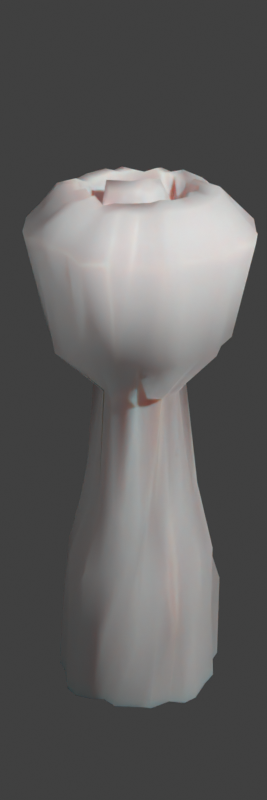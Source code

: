 # Source: 1.blend  (saved by Blender 2.82.3; exported with 4.5.12 LTS)
import bpy
from mathutils import Matrix  # noqa: F401  (used for matrix-valued properties, if any)

bpy.ops.wm.read_factory_settings(use_empty=True)
scene = bpy.context.scene
scene.name = 'Scene'

# ---- collections
col_collection = bpy.data.collections.new('Collection'); scene.collection.children.link(col_collection)

# ---- materials (node trees are filled in below, after node groups)
mat_material_001 = bpy.data.materials.new('Material.001')
mat_material_001.use_transparent_shadow = False

# ---- material node trees
mat_material_001.use_nodes = True; mat_material_001.node_tree.nodes.clear()
_N = mat_material_001.node_tree.nodes; _L = mat_material_001.node_tree.links
n0 = _N.new('ShaderNodeOutputMaterial'); n0.name = 'Material Output'; n0.location = (1250, 0)
n1 = _N.new('ShaderNodeBsdfPrincipled'); n1.name = 'Principled BSDF'; n1.location = (755, 235)
n1.distribution = 'GGX'
n1.subsurface_method = 'BURLEY'
n1.inputs[2].default_value = 1.0
n1.inputs[3].default_value = 1.45
n1.inputs[8].default_value = 1.0
n1.inputs[10].default_value = 0.2
n1.inputs[13].default_value = 0.0
n1.inputs[27].default_value = (0.0, 0.0, 0.0, 1.0)
n1.inputs[28].default_value = 1.0
_L.new(n1.outputs[0], n0.inputs[0])
n0.is_active_output = True

# ---- world
world_world = bpy.data.worlds.new('World'); scene.world = world_world
world_world.use_nodes = True; world_world.node_tree.nodes.clear()
_N = world_world.node_tree.nodes; _L = world_world.node_tree.links
n0 = _N.new('ShaderNodeOutputWorld'); n0.name = 'World Output'; n0.location = (300, 300)
n1 = _N.new('ShaderNodeBackground'); n1.name = 'Background'; n1.location = (10, 300)
n1.inputs[0].default_value = (0.05088, 0.05088, 0.05088, 1.0)
_L.new(n1.outputs[0], n0.inputs[0])
n0.is_active_output = True
world_world.color = (0.05088, 0.05088, 0.05088)
world_world.use_sun_shadow = False
world_world.sun_shadow_jitter_overblur = 0.0

# ---- cameras
cam_camera = bpy.data.cameras.new('Camera')
cam_camera.clip_end = 100.0
cam_camera.ortho_scale = 7.314

# ---- lights
light_light = bpy.data.lights.new('Light', 'POINT')
light_light.transmission_factor = 0.0
light_light.energy = 1000.0
light_light.shadow_soft_size = 0.1
light_light.shadow_maximum_resolution = 0.006
light_light.use_absolute_resolution = True
light_area = bpy.data.lights.new('Area', 'AREA')
light_area.transmission_factor = 0.0
light_area.energy = 7.854
light_area.shadow_soft_size = 0.932
light_area.shadow_maximum_resolution = 0.006
light_area.use_absolute_resolution = True
light_area.size = 0.932
light_area.size_y = 1.0

# ---- meshes
me_cube_001 = bpy.data.meshes.new('Cube.001')
me_cube_001.from_pydata([(-0.1114, 0.4459, 0.4718), (-0.09409, -0.1143, 0.5164), (-0.1995, -0.09223, 0.4427), (-0.2065, 0.417, 0.4178), (-0.2188, -0.05157, -0.4478), (-0.1184, -0.1139, -0.4963), (-0.09397, 0.405, -0.4405), (-0.2072, 0.4076, -0.4283), (-0.2717, -0.08055, 0.4217), (-0.243, 0.4403, 0.3941), (0.3306, 0.4016, -0.3042), (0.3484, -0.06667, -0.3507), (0.3849, -0.05468, -0.263), (0.3816, 0.3923, -0.2443), (-0.4594, 0.4187, 0.09215), (-0.4909, -0.08508, 0.08954), (-0.4916, -0.05234, 0.009154), (-0.4383, 0.4458, -0.03165), (0.2927, 0.4571, -0.4062), (0.2984, -0.08704, -0.405), (0.002374, -0.1029, 0.532), (0.000338, 0.4309, 0.4684), (-0.3543, -0.08202, 0.3529), (-0.4121, -0.08692, 0.2792), (-0.3551, 0.4255, 0.2354), (-0.2984, 0.4412, 0.3531), (0.1911, -0.0802, -0.4606), (0.2083, 0.4117, -0.4335), (0.1171, -0.07431, 0.4996), (0.1264, 0.4341, 0.4629), (-0.004657, -0.0805, -0.5038), (-7.344e-05, 0.4187, -0.4689), (0.1091, 0.3835, -0.4622), (0.07739, -0.08587, -0.4654), (0.1678, -0.07069, 0.4519), (0.1984, 0.4297, 0.4614), (-0.4402, 0.3833, -0.09832), (-0.4837, -0.07635, -0.1022), (-0.4514, -0.07365, -0.1452), (-0.4051, 0.436, -0.2063), (0.2542, 0.4539, 0.3788), (0.2556, -0.07593, 0.4402), (-0.3783, -0.08547, -0.3859), (-0.3056, -0.1004, -0.4375), (-0.2574, 0.4129, -0.3844), (-0.3255, 0.4279, -0.3483), (0.3694, -0.07431, 0.3348), (0.3526, 0.3887, 0.356), (-0.3899, -0.09104, -0.2516), (-0.3932, 0.4045, -0.2524), (0.4224, 0.4133, 0.2643), (0.3807, -0.1186, 0.2656), (-0.4496, -0.08756, 0.2402), (-0.4163, 0.3803, 0.2005), (0.4572, -0.06489, 0.1854), (0.4342, 0.4152, 0.1318), (0.457, 0.4505, 0.1251), (0.5031, -0.09852, 0.1012), (0.5356, -0.07282, 0.03995), (0.4705, 0.4183, 0.007094), (0.4344, 0.4224, -0.1008), (0.4876, -0.07431, -0.09369), (0.4316, 0.418, -0.1803), (0.4634, -0.07785, -0.191), (0.2901, 0.7863, 0.2471), (0.3743, 0.7595, 0.1379), (-0.333, 0.7747, -0.2339), (-0.2681, 0.7703, -0.3129), (0.4316, 0.7852, 0.1199), (-0.1296, 0.7771, -0.4035), (-0.216, 0.7943, -0.354), (0.4097, 0.7862, 0.01264), (-0.3896, 0.7939, 0.1601), (-0.3909, 0.7841, 0.09821), (0.4159, 0.7839, -0.09584), (-0.3592, 0.7897, -0.0618), (-0.3852, 0.7813, -0.009817), (0.3662, 0.7824, -0.15), (-0.2407, 0.8181, 0.3161), (-0.3127, 0.7783, 0.2839), (0.3475, 0.7722, -0.2708), (-0.1771, 0.7852, 0.3915), (-0.0575, 0.761, -0.4168), (0.2872, 0.7827, -0.2945), (-0.07407, 0.7889, 0.3742), (0.2121, 0.7709, -0.3361), (0.008766, 0.7626, 0.4414), (-0.3386, 0.778, 0.1843), (0.1557, 0.7773, -0.3874), (0.08146, 0.7829, 0.397), (0.0008081, 0.7409, -0.3744), (0.07871, 0.7838, -0.3803), (0.2016, 0.7915, 0.3518), (-0.3961, 0.7737, -0.1729), (0.2296, 0.7805, 0.3329), (0.2656, 0.7626, 0.3022), (0.306, 1.147, -0.04888), (0.3154, 1.159, -0.007636), (-0.332, 1.154, -0.00137), (-0.3104, 1.152, -0.0246), (0.2949, 1.156, -0.1212), (-0.2286, 1.148, 0.2249), (-0.1949, 1.137, 0.2799), (0.2623, 1.159, -0.1788), (-0.09062, 1.144, 0.3032), (-0.07163, 1.161, -0.306), (-0.09307, 1.179, -0.2723), (0.2487, 1.201, -0.2258), (-0.02537, 1.169, 0.2957), (-0.3109, 1.146, 0.03711), (0.1864, 1.175, -0.2645), (-0.006116, 1.161, 0.318), (-0.2666, 1.159, 0.1779), (0.1279, 1.176, -0.2955), (0.04627, 1.127, 0.3321), (0.02974, 1.148, -0.333), (0.04966, 1.171, -0.3178), (0.1262, 1.167, 0.314), (-0.3079, 1.152, -0.1056), (0.1836, 1.14, 0.2988), (-0.2207, 1.107, -0.2343), (-0.1905, 1.176, -0.2382), (0.2312, 1.154, 0.2222), (-0.2749, 1.181, -0.1625), (0.2582, 1.151, 0.1834), (-0.305, 1.187, 0.1414), (0.2642, 1.161, 0.1357), (0.3153, 1.152, 0.06458), (0.1568, 1.855, -0.1066), (0.1663, 1.857, -0.1941), (-0.08477, 1.833, 0.2102), (-0.04168, 1.843, 0.2323), (-0.2214, 1.824, 0.03877), (-0.2235, 1.838, -0.01104), (0.1332, 1.833, -0.1812), (-0.04993, 1.84, 0.2213), (-0.1671, 1.813, 0.1486), (-0.2286, 1.834, 0.1422), (0.09445, 1.838, -0.219), (0.04924, 1.837, 0.2643), (0.004393, 1.838, -0.2309), (-0.04714, 1.834, -0.2274), (0.04339, 1.812, -0.2258), (0.06246, 1.832, 0.2603), (-0.1955, 1.842, -0.06814), (-0.2163, 1.831, -0.0804), (0.1287, 1.871, 0.2262), (-0.1844, 1.835, -0.177), (-0.1118, 1.804, -0.2127), (0.1697, 1.804, 0.1841), (-0.1476, 1.838, -0.09644), (0.1782, 1.835, 0.1125), (-0.2162, 1.833, 0.08751), (0.2521, 1.845, 0.07331), (0.2223, 1.837, 0.05048), (-0.1213, 1.818, -0.2065), (0.2324, 1.836, 0.002894), (0.2268, 1.828, -0.0444), (0.222, 1.829, -0.08623), (-0.1148, 1.831, 0.1839), (0.09355, 2.15, -0.4847), (0.1974, 2.113, -0.449), (0.2216, 2.721, -0.5525), (0.1234, 2.737, -0.599), (0.2147, 2.728, 0.5995), (0.1738, 2.146, 0.4521), (0.09304, 2.157, 0.4889), (0.1059, 2.756, 0.5895), (-0.4734, 2.185, -0.1082), (-0.4647, 2.179, -0.1571), (-0.5714, 2.74, -0.2569), (-0.5792, 2.75, -0.1245), (0.01149, 2.759, -0.6398), (-0.01431, 2.149, -0.5091), (0.3563, 2.756, 0.5526), (0.2705, 2.145, 0.4188), (-0.4557, 2.697, -0.4153), (-0.378, 2.139, -0.3638), (-0.3023, 2.153, -0.4091), (-0.3, 2.728, -0.503), (0.3541, 2.151, 0.3541), (0.3871, 2.722, 0.4274), (-0.4091, 2.169, -0.256), (-0.5468, 2.725, -0.3795), (0.5397, 2.736, 0.3514), (0.4392, 2.144, 0.288), (-0.5067, 2.736, 0.3428), (-0.4203, 2.148, 0.2649), (-0.4548, 2.157, 0.1976), (-0.5373, 2.779, 0.2374), (0.4811, 2.156, 0.1886), (0.5655, 2.74, 0.2304), (0.5663, 2.729, 0.1278), (0.4867, 2.153, 0.07817), (-0.2046, 2.142, -0.4459), (-0.2328, 2.739, -0.5576), (0.49, 2.164, 0.003835), (0.619, 2.743, 0.002379), (-0.4792, 2.153, 0.08777), (-0.6105, 2.725, 0.1112), (0.6057, 2.747, -0.1203), (0.4953, 2.133, -0.07936), (-0.6193, 2.764, -0.01223), (-0.4848, 2.149, -0.01732), (0.4527, 2.152, -0.1591), (0.5814, 2.727, -0.2456), (-0.3451, 2.741, 0.5048), (-0.265, 2.121, 0.3949), (-0.3779, 2.178, 0.3473), (-0.4363, 2.773, 0.4059), (0.4335, 2.169, -0.262), (0.5087, 2.74, -0.3418), (-0.1978, 2.166, 0.4492), (-0.2552, 2.735, 0.564), (-0.1207, 2.137, -0.488), (-0.1195, 2.741, -0.6086), (0.4465, 2.722, -0.4037), (0.3447, 2.152, -0.3558), (-0.1401, 2.775, 0.6017), (-0.09308, 2.145, 0.524), (0.3359, 2.742, -0.5102), (0.2952, 2.147, -0.3989), (-0.003207, 2.764, 0.6039), (0.02077, 2.138, 0.5226), (0.2482, 2.945, -0.1661), (0.3467, 2.925, -0.2326), (0.3769, 2.924, -0.1607), (0.2526, 2.951, -0.109), (-0.122, 2.965, 0.2658), (-0.1723, 2.898, 0.3786), (-0.2416, 2.927, 0.3373), (-0.1786, 2.947, 0.2353), (-0.1104, 2.941, -0.2704), (-0.1567, 2.922, -0.379), (-0.1092, 2.934, -0.4259), (-0.04478, 2.939, -0.2942), (0.3028, 2.926, -0.2879), (0.2154, 2.956, -0.2175), (-0.06972, 2.941, 0.4156), (-0.02689, 2.949, 0.3024), (-0.2913, 2.944, 0.05665), (-0.4121, 2.919, 0.07728), (-0.417, 2.932, -0.002606), (-0.294, 2.941, 0.00325), (0.1651, 2.949, -0.2504), (0.2333, 2.928, -0.3465), (0.007737, 2.95, 0.431), (0.0144, 2.971, 0.3259), (-0.2392, 2.95, 0.2237), (-0.3137, 2.941, 0.2926), (-0.3683, 2.939, 0.2485), (-0.2842, 2.969, 0.1911), (0.1253, 2.921, -0.3615), (0.1167, 2.957, -0.2837), (0.0711, 2.93, 0.3185), (0.08425, 2.922, 0.421), (0.03194, 2.92, -0.425), (0.04437, 2.925, -0.2944), (0.06857, 2.93, -0.2868), (0.08933, 2.915, -0.4049), (0.1506, 2.918, 0.3973), (0.1116, 2.941, 0.2743), (-0.3845, 2.945, -0.107), (-0.3884, 2.924, -0.1733), (-0.2771, 2.943, -0.1225), (-0.291, 2.95, -0.08992), (0.2309, 2.929, 0.3621), (0.1547, 2.942, 0.2462), (-0.203, 2.939, -0.2311), (-0.2986, 2.905, -0.3008), (-0.1946, 2.944, -0.344), (-0.158, 2.962, -0.2678), (0.1984, 2.941, 0.1834), (0.2697, 2.916, 0.2757), (-0.3862, 2.933, -0.231), (-0.247, 2.953, -0.1845), (0.3527, 2.925, 0.2329), (0.239, 2.947, 0.1608), (-0.3748, 2.932, 0.1572), (-0.276, 2.931, 0.1084), (0.3876, 2.937, 0.1712), (0.2794, 2.965, 0.1351), (0.287, 2.949, 0.0594), (0.3926, 2.923, 0.08529), (0.4204, 2.93, -0.01327), (0.2996, 2.951, -0.02278), (0.2918, 2.942, -0.05887), (0.4105, 2.926, -0.08211), (0.1421, 2.899, -0.259), (0.195, 2.927, -0.2218), (0.2426, 2.941, -0.1487), (0.2395, 2.94, -0.08232), (0.2735, 2.929, -0.0216), (0.1278, 2.873, -0.2567), (0.1814, 2.906, -0.1911), (0.2186, 2.9, -0.1113), (0.2383, 2.909, -0.02304), (0.2417, 2.9, 0.05428), (-0.01052, 2.825, -0.2676), (0.07523, 2.754, -0.212), (0.1138, 2.766, -0.1274), (0.1438, 2.765, -0.01128), (0.2161, 2.749, 0.07198), (-0.02552, 2.735, -0.2491), (0.03864, 2.917, -0.141), (0.07335, 2.933, -0.07527), (0.1068, 2.932, 0.02609), (0.1754, 2.743, 0.1001), (-0.05395, 2.782, -0.2133), (0.001992, 2.96, -0.1405), (0.03542, 2.995, -0.008002), (0.06806, 2.958, 0.08432), (0.1352, 2.759, 0.1566), (-0.1383, 2.738, -0.1958), (-0.0713, 2.919, -0.1224), (-0.04315, 2.972, 0.02103), (0.000288, 2.944, 0.1102), (0.07843, 2.756, 0.1821), (-0.238, 2.766, -0.09284), (-0.1737, 2.94, -0.02011), (-0.1436, 2.973, 0.1041), (-0.05992, 2.943, 0.1572), (0.02448, 2.757, 0.2377), (-0.2394, 2.748, -0.07289), (-0.1903, 2.753, -0.00167), (-0.1737, 2.802, 0.1174), (-0.1109, 2.794, 0.1977), (-0.0292, 2.791, 0.2469), (-0.2647, 2.834, -0.00386), (-0.2245, 2.824, 0.06539), (-0.2158, 2.863, 0.174), (-0.1416, 2.871, 0.198), (-0.07083, 2.861, 0.2378)], [], [(15, 14, 53, 52), (98, 133, 132, 109), (108, 84, 81, 104), (221, 220, 162, 161), (230, 231, 228, 229), (47, 46, 41, 40), (130, 207, 212, 131), (21, 20, 1, 0), (257, 259, 252, 258), (81, 9, 25, 78), (325, 320, 321, 326), (71, 97, 96, 74), (17, 16, 37, 36), (332, 239, 231, 331), (30, 31, 6, 5), (288, 289, 294, 293), (196, 156, 154, 193), (93, 39, 49, 66), (250, 251, 248, 249), (92, 117, 119, 94), (7, 4, 5, 6), (308, 309, 314, 313), (215, 234, 233, 195), (297, 281, 277, 302), (102, 78, 79, 101), (87, 24, 53, 72), (218, 238, 246, 222), (82, 115, 105, 69), (261, 260, 255, 254), (287, 200, 197, 284), (158, 100, 96, 157), (26, 27, 32, 33), (8, 9, 3, 2), (170, 169, 182, 183), (34, 35, 40, 41), (44, 7, 69), (69, 7, 6, 82), (280, 191, 184, 276), (39, 38, 48, 49), (296, 301, 300, 295), (166, 139, 135, 223), (276, 184, 181, 273), (77, 60, 74), (161, 138, 134, 221), (78, 25, 79), (80, 13, 62), (68, 56, 55, 65), (285, 284, 283, 282), (324, 329, 328, 323), (84, 0, 81), (317, 261, 254, 322), (326, 331, 330, 325), (90, 31, 32, 91), (45, 42, 43, 44), (330, 248, 251, 279), (300, 305, 304, 299), (76, 17, 36, 75), (259, 163, 162, 252), (83, 107, 110, 85), (128, 103, 100, 158), (138, 161, 160, 142), (267, 312, 307, 272), (67, 45, 70), (258, 253, 244, 288), (320, 319, 314, 315), (56, 68, 71, 59), (117, 143, 146, 119), (249, 248, 231, 230), (144, 168, 203, 133), (235, 298, 303, 232), (147, 177, 182, 150), (264, 265, 262, 263), (209, 208, 187, 186), (217, 216, 220, 221), (106, 69, 105), (131, 212, 219, 223), (84, 108, 111, 86), (174, 266, 273, 181), (141, 214, 194, 155), (328, 265, 264, 323), (101, 79, 87), (204, 158, 157, 201), (191, 190, 185, 184), (150, 123, 120, 147), (321, 320, 315, 316), (197, 196, 193, 192), (139, 111, 108, 135), (115, 91, 116), (55, 54, 51, 50), (319, 324, 323, 318), (99, 75, 93, 118), (232, 271, 270, 233), (188, 189, 186, 187), (112, 72, 125), (292, 296, 291, 286), (305, 310, 309, 304), (258, 288, 293, 257), (210, 204, 200, 205), (213, 212, 207, 206), (280, 281, 282, 283), (279, 329, 325, 330), (78, 102, 104, 81), (21, 86, 89, 29), (275, 318, 323, 264), (177, 147, 148, 178), (131, 108, 135), (271, 268, 269, 270), (39, 93, 75, 36), (256, 172, 163, 259), (139, 114, 111), (210, 211, 216, 217), (189, 188, 198, 199), (281, 280, 276, 277), (299, 298, 235, 293), (281, 297, 296, 292), (187, 137, 152, 188), (147, 120, 121), (29, 28, 20, 21), (127, 68, 65, 126), (153, 185, 190, 193), (294, 289, 290, 295), (137, 125, 152), (70, 121, 120, 67), (54, 55, 56, 57), (237, 289, 288, 244), (155, 106, 148), (17, 76, 73, 14), (179, 178, 194, 195), (87, 72, 112, 101), (97, 156, 157, 96), (58, 59, 60, 61), (159, 102, 101), (189, 278, 250, 186), (168, 171, 202, 203), (310, 305, 306, 311), (31, 30, 33, 32), (143, 117, 114, 139), (151, 180, 185, 153), (200, 287, 226, 205), (312, 267, 261, 317), (319, 318, 313, 314), (301, 296, 297, 302), (225, 211, 205, 226), (188, 152, 132, 198), (206, 230, 229, 213), (61, 60, 62, 63), (40, 94, 95, 47), (156, 97, 127, 154), (12, 13, 10, 11), (242, 202, 171, 262), (100, 77, 74, 96), (226, 227, 224, 225), (227, 226, 287, 286), (204, 201, 200), (138, 113, 110, 134), (0, 84, 86, 21), (211, 210, 205), (139, 166, 165, 143), (9, 8, 22, 25), (199, 198, 203, 202), (239, 238, 229, 228), (331, 231, 248, 330), (316, 317, 322, 321), (113, 88, 85, 110), (208, 209, 206, 207), (116, 91, 88, 113), (130, 104, 102, 159), (318, 275, 268, 313), (171, 168, 169, 170), (85, 18, 10, 83), (133, 98, 99, 144), (123, 150, 145, 118), (131, 135, 223), (286, 285, 282, 292), (107, 83, 80, 103), (274, 275, 264, 263), (284, 285, 286, 287), (279, 278, 241, 240), (217, 129, 210), (121, 106, 148, 147), (130, 159, 207), (128, 158, 204), (18, 85, 88, 27), (152, 125, 109, 132), (171, 170, 274, 263), (167, 166, 223, 222), (245, 220, 216, 236), (274, 183, 176, 269), (155, 148, 178), (178, 155, 194), (193, 154, 153), (118, 145, 144, 99), (112, 125, 137, 136), (45, 44, 69, 70), (38, 39, 36, 37), (151, 149, 180), (168, 144, 145, 169), (155, 106, 105, 141), (212, 213, 218, 219), (266, 267, 272, 273), (181, 180, 175, 174), (183, 182, 177, 176), (77, 100, 103, 80), (11, 10, 18, 19), (238, 218, 213, 229), (94, 40, 35, 92), (307, 306, 301, 302), (160, 163, 172, 173), (52, 53, 24, 23), (269, 179, 195, 270), (75, 99, 98, 76), (94, 119, 122, 95), (16, 17, 14, 15), (166, 167, 164, 165), (300, 299, 293, 294), (133, 203, 198, 132), (159, 101, 112, 136), (258, 252, 253), (123, 66, 67, 120), (196, 197, 200, 201), (257, 256, 259), (247, 254, 255, 246), (27, 88, 91, 32), (173, 140, 142, 160), (74, 60, 59, 71), (275, 274, 269, 268), (114, 89, 86, 111), (65, 55, 50, 64), (163, 160, 161, 162), (180, 181, 184, 185), (332, 327, 254, 247), (311, 312, 317, 316), (278, 189, 199, 241), (222, 246, 255, 167), (165, 164, 174, 175), (124, 64, 95, 122), (128, 204, 210, 129), (137, 187, 208, 136), (129, 217, 221, 134), (90, 91, 115, 82), (234, 235, 232, 233), (122, 149, 151, 124), (286, 291, 227), (224, 290, 289, 237), (308, 303, 299, 304), (31, 90, 82, 6), (83, 10, 13, 80), (290, 224, 227, 291), (107, 129, 134, 110), (281, 292, 282), (116, 142, 140, 115), (257, 293, 235), (25, 22, 23, 24), (295, 300, 294), (236, 237, 244, 245), (131, 108, 104, 130), (291, 296, 295, 290), (271, 308, 313, 268), (303, 298, 299), (0, 3, 9, 81), (76, 98, 109, 73), (267, 266, 260, 261), (308, 271, 232, 303), (191, 280, 283, 192), (309, 308, 304), (149, 122, 119, 146), (279, 251, 250, 278), (79, 25, 24, 87), (253, 252, 245, 244), (66, 123, 118, 93), (146, 175, 180, 149), (121, 70, 69, 106), (140, 173, 214, 141), (265, 243, 242, 262), (284, 197, 192, 283), (80, 62, 60, 77), (309, 310, 315, 314), (4, 7, 44, 43), (97, 71, 68, 127), (310, 311, 316, 315), (266, 174, 164, 260), (126, 153, 154, 127), (169, 145, 150, 182), (277, 276, 273, 272), (13, 12, 63, 62), (321, 322, 327), (321, 327, 326), (327, 322, 254), (42, 45, 49, 48), (64, 124, 126, 65), (129, 107, 103, 128), (329, 324, 325), (207, 159, 136, 208), (153, 126, 124, 151), (59, 58, 57, 56), (239, 332, 247), (265, 328, 243), (243, 328, 240), (2, 3, 0, 1), (331, 326, 327, 332), (173, 172, 215, 214), (175, 146, 143, 165), (228, 231, 239), (240, 328, 329, 279), (211, 225, 236, 216), (64, 50, 47, 95), (237, 236, 225, 224), (27, 26, 19, 18), (219, 218, 222, 223), (257, 235, 234, 256), (270, 195, 233), (195, 194, 214, 215), (202, 242, 241, 199), (167, 255, 260, 164), (46, 47, 50, 51), (312, 311, 306, 307), (170, 183, 274), (209, 249, 230, 206), (249, 209, 186, 250), (269, 176, 179), (220, 245, 252, 162), (141, 105, 115, 140), (262, 171, 263), (156, 196, 201, 157), (113, 138, 142, 116), (305, 300, 301, 306), (242, 243, 240, 241), (125, 72, 73, 109), (14, 73, 72, 53), (29, 89, 92, 35), (45, 67, 66, 49), (172, 256, 234, 215), (117, 92, 89, 114), (190, 191, 192, 193), (239, 247, 246, 238), (320, 325, 324, 319), (178, 179, 176, 177), (302, 277, 272, 307), (35, 34, 28, 29)])
me_cube_001.polygons.foreach_set('use_smooth', [True] * 339)
_uv = me_cube_001.uv_layers.new(name='TEXCOORD_0')
_uv.uv.foreach_set('vector', [0.0, 0.0, 0.0, 0.0, 0.0, 0.0, 0.0, 0.0, 0.0, 0.0, 0.0, 0.0, 0.0, 0.0, 0.0, 0.0, 0.0, 0.0, 0.0, 0.0, 0.0, 0.0, 0.0, 0.0, 0.0, 0.0, 0.0, 0.0, 0.0, 0.0, 0.0, 0.0, 0.0, 0.0, 0.0, 0.0, 0.0, 0.0, 0.0, 0.0, 0.0, 0.0, 0.0, 0.0, 0.0, 0.0, 0.0, 0.0, 0.0, 0.0, 0.0, 0.0, 0.0, 0.0, 0.0, 0.0, 0.0, 0.0, 0.0, 0.0, 0.0, 0.0, 0.0, 0.0, 0.0, 0.0, 0.0, 0.0, 0.0, 0.0, 0.0, 0.0, 0.0, 0.0, 0.0, 0.0, 0.0, 0.0, 0.0, 0.0, 0.0, 0.0, 0.0, 0.0, 0.0, 0.0, 0.0, 0.0, 0.0, 0.0, 0.0, 0.0, 0.0, 0.0, 0.0, 0.0, 0.0, 0.0, 0.0, 0.0, 0.0, 0.0, 0.0, 0.0, 0.0, 0.0, 0.0, 0.0, 0.0, 0.0, 0.0, 0.0, 0.0, 0.0, 0.0, 0.0, 0.0, 0.0, 0.0, 0.0, 0.0, 0.0, 0.0, 0.0, 0.0, 0.0, 0.0, 0.0, 0.0, 0.0, 0.0, 0.0, 0.0, 0.0, 0.0, 0.0, 0.0, 0.0, 0.0, 0.0, 0.0, 0.0, 0.0, 0.0, 0.0, 0.0, 0.0, 0.0, 0.0, 0.0, 0.0, 0.0, 0.0, 0.0, 0.0, 0.0, 0.0, 0.0, 0.0, 0.0, 0.0, 0.0, 0.0, 0.0, 0.0, 0.0, 0.0, 0.0, 0.0, 0.0, 0.0, 0.0, 0.0, 0.0, 0.0, 0.0, 0.0, 0.0, 0.0, 0.0, 0.0, 0.0, 0.0, 0.0, 0.0, 0.0, 0.0, 0.0, 0.0, 0.0, 0.0, 0.0, 0.0, 0.0, 0.0, 0.0, 0.0, 0.0, 0.0, 0.0, 0.0, 0.0, 0.0, 0.0, 0.0, 0.0, 0.0, 0.0, 0.0, 0.0, 0.0, 0.0, 0.0, 0.0, 0.0, 0.0, 0.0, 0.0, 0.0, 0.0, 0.0, 0.0, 0.0, 0.0, 0.0, 0.0, 0.0, 0.0, 0.0, 0.0, 0.0, 0.0, 0.0, 0.0, 0.0, 0.0, 0.0, 0.0, 0.0, 0.0, 0.0, 0.0, 0.0, 0.0, 0.0, 0.0, 0.0, 0.0, 0.0, 0.0, 0.0, 0.0, 0.0, 0.0, 0.0, 0.0, 0.0, 0.0, 0.0, 0.0, 0.0, 0.0, 0.0, 0.0, 0.0, 0.0, 0.0, 0.0, 0.0, 0.0, 0.0, 0.0, 0.0, 0.0, 0.0, 0.0, 0.0, 0.0, 0.0, 0.0, 0.0, 0.0, 0.0, 0.0, 0.0, 0.0, 0.0, 0.0, 0.0, 0.0, 0.0, 0.0, 0.0, 0.0, 0.0, 0.0, 0.0, 0.0, 0.0, 0.0, 0.0, 0.0, 0.0, 0.0, 0.0, 0.0, 0.0, 0.0, 0.0, 0.0, 0.0, 0.0, 0.0, 0.0, 0.0, 0.0, 0.0, 0.0, 0.0, 0.0, 0.0, 0.0, 0.0, 0.0, 0.0, 0.0, 0.0, 0.0, 0.0, 0.0, 0.0, 0.0, 0.0, 0.0, 0.0, 0.0, 0.0, 0.0, 0.0, 0.0, 0.0, 0.0, 0.0, 0.0, 0.0, 0.0, 0.0, 0.0, 0.0, 0.0, 0.0, 0.0, 0.0, 0.0, 0.0, 0.0, 0.0, 0.0, 0.0, 0.0, 0.0, 0.0, 0.0, 0.0, 0.0, 0.0, 0.0, 0.0, 0.0, 0.0, 0.0, 0.0, 0.0, 0.0, 0.0, 0.0, 0.0, 0.0, 0.0, 0.0, 0.0, 0.0, 0.0, 0.0, 0.0, 0.0, 0.0, 0.0, 0.0, 0.0, 0.0, 0.0, 0.0, 0.0, 0.0, 0.0, 0.0, 0.0, 0.0, 0.0, 0.0, 0.0, 0.0, 0.0, 0.0, 0.0, 0.0, 0.0, 0.0, 0.0, 0.0, 0.0, 0.0, 0.0, 0.0, 0.0, 0.0, 0.0, 0.0, 0.0, 0.0, 0.0, 0.0, 0.0, 0.0, 0.0, 0.0, 0.0, 0.0, 0.0, 0.0, 0.0, 0.0, 0.0, 0.0, 0.0, 0.0, 0.0, 0.0, 0.0, 0.0, 0.0, 0.0, 0.0, 0.0, 0.0, 0.0, 0.0, 0.0, 0.0, 0.0, 0.0, 0.0, 0.0, 0.0, 0.0, 0.0, 0.0, 0.0, 0.0, 0.0, 0.0, 0.0, 0.0, 0.0, 0.0, 0.0, 0.0, 0.0, 0.0, 0.0, 0.0, 0.0, 0.0, 0.0, 0.0, 0.0, 0.0, 0.0, 0.0, 0.0, 0.0, 0.0, 0.0, 0.0, 0.0, 0.0, 0.0, 0.0, 0.0, 0.0, 0.0, 0.0, 0.0, 0.0, 0.0, 0.0, 0.0, 0.0, 0.0, 0.0, 0.0, 0.0, 0.0, 0.0, 0.0, 0.0, 0.0, 0.0, 0.0, 0.0, 0.0, 0.0, 0.0, 0.0, 0.0, 0.0, 0.0, 0.0, 0.0, 0.0, 0.0, 0.0, 0.0, 0.0, 0.0, 0.0, 0.0, 0.0, 0.0, 0.0, 0.0, 0.0, 0.0, 0.0, 0.0, 0.0, 0.0, 0.0, 0.0, 0.0, 0.0, 0.0, 0.0, 0.0, 0.0, 0.0, 0.0, 0.0, 0.0, 0.0, 0.0, 0.0, 0.0, 0.0, 0.0, 0.0, 0.0, 0.0, 0.0, 0.0, 0.0, 0.0, 0.0, 0.0, 0.0, 0.0, 0.0, 0.0, 0.0, 0.0, 0.0, 0.0, 0.0, 0.0, 0.0, 0.0, 0.0, 0.0, 0.0, 0.0, 0.0, 0.0, 0.0, 0.0, 0.0, 0.0, 0.0, 0.0, 0.0, 0.0, 0.0, 0.0, 0.0, 0.0, 0.0, 0.0, 0.0, 0.0, 0.0, 0.0, 0.0, 0.0, 0.0, 0.0, 0.0, 0.0, 0.0, 0.0, 0.0, 0.0, 0.0, 0.0, 0.0, 0.0, 0.0, 0.0, 0.0, 0.0, 0.0, 0.0, 0.0, 0.0, 0.0, 0.0, 0.0, 0.0, 0.0, 0.0, 0.0, 0.0, 0.0, 0.0, 0.0, 0.0, 0.0, 0.0, 0.0, 0.0, 0.0, 0.0, 0.0, 0.0, 0.0, 0.0, 0.0, 0.0, 0.0, 0.0, 0.0, 0.0, 0.0, 0.0, 0.0, 0.0, 0.0, 0.0, 0.0, 0.0, 0.0, 0.0, 0.0, 0.0, 0.0, 0.0, 0.0, 0.0, 0.0, 0.0, 0.0, 0.0, 0.0, 0.0, 0.0, 0.0, 0.0, 0.0, 0.0, 0.0, 0.0, 0.0, 0.0, 0.0, 0.0, 0.0, 0.0, 0.0, 0.0, 0.0, 0.0, 0.0, 0.0, 0.0, 0.0, 0.0, 0.0, 0.0, 0.0, 0.0, 0.0, 0.0, 0.0, 0.0, 0.0, 0.0, 0.0, 0.0, 0.0, 0.0, 0.0, 0.0, 0.0, 0.0, 0.0, 0.0, 0.0, 0.0, 0.0, 0.0, 0.0, 0.0, 0.0, 0.0, 0.0, 0.0, 0.0, 0.0, 0.0, 0.0, 0.0, 0.0, 0.0, 0.0, 0.0, 0.0, 0.0, 0.0, 0.0, 0.0, 0.0, 0.0, 0.0, 0.0, 0.0, 0.0, 0.0, 0.0, 0.0, 0.0, 0.0, 0.0, 0.0, 0.0, 0.0, 0.0, 0.0, 0.0, 0.0, 0.0, 0.0, 0.0, 0.0, 0.0, 0.0, 0.0, 0.0, 0.0, 0.0, 0.0, 0.0, 0.0, 0.0, 0.0, 0.0, 0.0, 0.0, 0.0, 0.0, 0.0, 0.0, 0.0, 0.0, 0.0, 0.0, 0.0, 0.0, 0.0, 0.0, 0.0, 0.0, 0.0, 0.0, 0.0, 0.0, 0.0, 0.0, 0.0, 0.0, 0.0, 0.0, 0.0, 0.0, 0.0, 0.0, 0.0, 0.0, 0.0, 0.0, 0.0, 0.0, 0.0, 0.0, 0.0, 0.0, 0.0, 0.0, 0.0, 0.0, 0.0, 0.0, 0.0, 0.0, 0.0, 0.0, 0.0, 0.0, 0.0, 0.0, 0.0, 0.0, 0.0, 0.0, 0.0, 0.0, 0.0, 0.0, 0.0, 0.0, 0.0, 0.0, 0.0, 0.0, 0.0, 0.0, 0.0, 0.0, 0.0, 0.0, 0.0, 0.0, 0.0, 0.0, 0.0, 0.0, 0.0, 0.0, 0.0, 0.0, 0.0, 0.0, 0.0, 0.0, 0.0, 0.0, 0.0, 0.0, 0.0, 0.0, 0.0, 0.0, 0.0, 0.0, 0.0, 0.0, 0.0, 0.0, 0.0, 0.0, 0.0, 0.0, 0.0, 0.0, 0.0, 0.0, 0.0, 0.0, 0.0, 0.0, 0.0, 0.0, 0.0, 0.0, 0.0, 0.0, 0.0, 0.0, 0.0, 0.0, 0.0, 0.0, 0.0, 0.0, 0.0, 0.0, 0.0, 0.0, 0.0, 0.0, 0.0, 0.0, 0.0, 0.0, 0.0, 0.0, 0.0, 0.0, 0.0, 0.0, 0.0, 0.0, 0.0, 0.0, 0.0, 0.0, 0.0, 0.0, 0.0, 0.0, 0.0, 0.0, 0.0, 0.0, 0.0, 0.0, 0.0, 0.0, 0.0, 0.0, 0.0, 0.0, 0.0, 0.0, 0.0, 0.0, 0.0, 0.0, 0.0, 0.0, 0.0, 0.0, 0.0, 0.0, 0.0, 0.0, 0.0, 0.0, 0.0, 0.0, 0.0, 0.0, 0.0, 0.0, 0.0, 0.0, 0.0, 0.0, 0.0, 0.0, 0.0, 0.0, 0.0, 0.0, 0.0, 0.0, 0.0, 0.0, 0.0, 0.0, 0.0, 0.0, 0.0, 0.0, 0.0, 0.0, 0.0, 0.0, 0.0, 0.0, 0.0, 0.0, 0.0, 0.0, 0.0, 0.0, 0.0, 0.0, 0.0, 0.0, 0.0, 0.0, 0.0, 0.0, 0.0, 0.0, 0.0, 0.0, 0.0, 0.0, 0.0, 0.0, 0.0, 0.0, 0.0, 0.0, 0.0, 0.0, 0.0, 0.0, 0.0, 0.0, 0.0, 0.0, 0.0, 0.0, 0.0, 0.0, 0.0, 0.0, 0.0, 0.0, 0.0, 0.0, 0.0, 0.0, 0.0, 0.0, 0.0, 0.0, 0.0, 0.0, 0.0, 0.0, 0.0, 0.0, 0.0, 0.0, 0.0, 0.0, 0.0, 0.0, 0.0, 0.0, 0.0, 0.0, 0.0, 0.0, 0.0, 0.0, 0.0, 0.0, 0.0, 0.0, 0.0, 0.0, 0.0, 0.0, 0.0, 0.0, 0.0, 0.0, 0.0, 0.0, 0.0, 0.0, 0.0, 0.0, 0.0, 0.0, 0.0, 0.0, 0.0, 0.0, 0.0, 0.0, 0.0, 0.0, 0.0, 0.0, 0.0, 0.0, 0.0, 0.0, 0.0, 0.0, 0.0, 0.0, 0.0, 0.0, 0.0, 0.0, 0.0, 0.0, 0.0, 0.0, 0.0, 0.0, 0.0, 0.0, 0.0, 0.0, 0.0, 0.0, 0.0, 0.0, 0.0, 0.0, 0.0, 0.0, 0.0, 0.0, 0.0, 0.0, 0.0, 0.0, 0.0, 0.0, 0.0, 0.0, 0.0, 0.0, 0.0, 0.0, 0.0, 0.0, 0.0, 0.0, 0.0, 0.0, 0.0, 0.0, 0.0, 0.0, 0.0, 0.0, 0.0, 0.0, 0.0, 0.0, 0.0, 0.0, 0.0, 0.0, 0.0, 0.0, 0.0, 0.0, 0.0, 0.0, 0.0, 0.0, 0.0, 0.0, 0.0, 0.0, 0.0, 0.0, 0.0, 0.0, 0.0, 0.0, 0.0, 0.0, 0.0, 0.0, 0.0, 0.0, 0.0, 0.0, 0.0, 0.0, 0.0, 0.0, 0.0, 0.0, 0.0, 0.0, 0.0, 0.0, 0.0, 0.0, 0.0, 0.0, 0.0, 0.0, 0.0, 0.0, 0.0, 0.0, 0.0, 0.0, 0.0, 0.0, 0.0, 0.0, 0.0, 0.0, 0.0, 0.0, 0.0, 0.0, 0.0, 0.0, 0.0, 0.0, 0.0, 0.0, 0.0, 0.0, 0.0, 0.0, 0.0, 0.0, 0.0, 0.0, 0.0, 0.0, 0.0, 0.0, 0.0, 0.0, 0.0, 0.0, 0.0, 0.0, 0.0, 0.0, 0.0, 0.0, 0.0, 0.0, 0.0, 0.0, 0.0, 0.0, 0.0, 0.0, 0.0, 0.0, 0.0, 0.0, 0.0, 0.0, 0.0, 0.0, 0.0, 0.0, 0.0, 0.0, 0.0, 0.0, 0.0, 0.0, 0.0, 0.0, 0.0, 0.0, 0.0, 0.0, 0.0, 0.0, 0.0, 0.0, 0.0, 0.0, 0.0, 0.0, 0.0, 0.0, 0.0, 0.0, 0.0, 0.0, 0.0, 0.0, 0.0, 0.0, 0.0, 0.0, 0.0, 0.0, 0.0, 0.0, 0.0, 0.0, 0.0, 0.0, 0.0, 0.0, 0.0, 0.0, 0.0, 0.0, 0.0, 0.0, 0.0, 0.0, 0.0, 0.0, 0.0, 0.0, 0.0, 0.0, 0.0, 0.0, 0.0, 0.0, 0.0, 0.0, 0.0, 0.0, 0.0, 0.0, 0.0, 0.0, 0.0, 0.0, 0.0, 0.0, 0.0, 0.0, 0.0, 0.0, 0.0, 0.0, 0.0, 0.0, 0.0, 0.0, 0.0, 0.0, 0.0, 0.0, 0.0, 0.0, 0.0, 0.0, 0.0, 0.0, 0.0, 0.0, 0.0, 0.0, 0.0, 0.0, 0.0, 0.0, 0.0, 0.0, 0.0, 0.0, 0.0, 0.0, 0.0, 0.0, 0.0, 0.0, 0.0, 0.0, 0.0, 0.0, 0.0, 0.0, 0.0, 0.0, 0.0, 0.0, 0.0, 0.0, 0.0, 0.0, 0.0, 0.0, 0.0, 0.0, 0.0, 0.0, 0.0, 0.0, 0.0, 0.0, 0.0, 0.0, 0.0, 0.0, 0.0, 0.0, 0.0, 0.0, 0.0, 0.0, 0.0, 0.0, 0.0, 0.0, 0.0, 0.0, 0.0, 0.0, 0.0, 0.0, 0.0, 0.0, 0.0, 0.0, 0.0, 0.0, 0.0, 0.0, 0.0, 0.0, 0.0, 0.0, 0.0, 0.0, 0.0, 0.0, 0.0, 0.0, 0.0, 0.0, 0.0, 0.0, 0.0, 0.0, 0.0, 0.0, 0.0, 0.0, 0.0, 0.0, 0.0, 0.0, 0.0, 0.0, 0.0, 0.0, 0.0, 0.0, 0.0, 0.0, 0.0, 0.0, 0.0, 0.0, 0.0, 0.0, 0.0, 0.0, 0.0, 0.0, 0.0, 0.0, 0.0, 0.0, 0.0, 0.0, 0.0, 0.0, 0.0, 0.0, 0.0, 0.0, 0.0, 0.0, 0.0, 0.0, 0.0, 0.0, 0.0, 0.0, 0.0, 0.0, 0.0, 0.0, 0.0, 0.0, 0.0, 0.0, 0.0, 0.0, 0.0, 0.0, 0.0, 0.0, 0.0, 0.0, 0.0, 0.0, 0.0, 0.0, 0.0, 0.0, 0.0, 0.0, 0.0, 0.0, 0.0, 0.0, 0.0, 0.0, 0.0, 0.0, 0.0, 0.0, 0.0, 0.0, 0.0, 0.0, 0.0, 0.0, 0.0, 0.0, 0.0, 0.0, 0.0, 0.0, 0.0, 0.0, 0.0, 0.0, 0.0, 0.0, 0.0, 0.0, 0.0, 0.0, 0.0, 0.0, 0.0, 0.0, 0.0, 0.0, 0.0, 0.0, 0.0, 0.0, 0.0, 0.0, 0.0, 0.0, 0.0, 0.0, 0.0, 0.0, 0.0, 0.0, 0.0, 0.0, 0.0, 0.0, 0.0, 0.0, 0.0, 0.0, 0.0, 0.0, 0.0, 0.0, 0.0, 0.0, 0.0, 0.0, 0.0, 0.0, 0.0, 0.0, 0.0, 0.0, 0.0, 0.0, 0.0, 0.0, 0.0, 0.0, 0.0, 0.0, 0.0, 0.0, 0.0, 0.0, 0.0, 0.0, 0.0, 0.0, 0.0, 0.0, 0.0, 0.0, 0.0, 0.0, 0.0, 0.0, 0.0, 0.0, 0.0, 0.0, 0.0, 0.0, 0.0, 0.0, 0.0, 0.0, 0.0, 0.0, 0.0, 0.0, 0.0, 0.0, 0.0, 0.0, 0.0, 0.0, 0.0, 0.0, 0.0, 0.0, 0.0, 0.0, 0.0, 0.0, 0.0, 0.0, 0.0, 0.0, 0.0, 0.0, 0.0, 0.0, 0.0, 0.0, 0.0, 0.0, 0.0, 0.0, 0.0, 0.0, 0.0, 0.0, 0.0, 0.0, 0.0, 0.0, 0.0, 0.0, 0.0, 0.0, 0.0, 0.0, 0.0, 0.0, 0.0, 0.0, 0.0, 0.0, 0.0, 0.0, 0.0, 0.0, 0.0, 0.0, 0.0, 0.0, 0.0, 0.0, 0.0, 0.0, 0.0, 0.0, 0.0, 0.0, 0.0, 0.0, 0.0, 0.0, 0.0, 0.0, 0.0, 0.0, 0.0, 0.0, 0.0, 0.0, 0.0, 0.0, 0.0, 0.0, 0.0, 0.0, 0.0, 0.0, 0.0, 0.0, 0.0, 0.0, 0.0, 0.0, 0.0, 0.0, 0.0, 0.0, 0.0, 0.0, 0.0, 0.0, 0.0, 0.0, 0.0, 0.0, 0.0, 0.0, 0.0, 0.0, 0.0, 0.0, 0.0, 0.0, 0.0, 0.0, 0.0, 0.0, 0.0, 0.0, 0.0, 0.0, 0.0, 0.0, 0.0, 0.0, 0.0, 0.0, 0.0, 0.0, 0.0, 0.0, 0.0, 0.0, 0.0, 0.0, 0.0, 0.0, 0.0, 0.0, 0.0, 0.0, 0.0, 0.0, 0.0, 0.0, 0.0, 0.0, 0.0, 0.0, 0.0, 0.0, 0.0, 0.0, 0.0, 0.0, 0.0, 0.0, 0.0, 0.0, 0.0, 0.0, 0.0, 0.0, 0.0, 0.0, 0.0, 0.0, 0.0, 0.0, 0.0, 0.0, 0.0, 0.0, 0.0, 0.0, 0.0, 0.0, 0.0, 0.0, 0.0, 0.0, 0.0, 0.0, 0.0, 0.0, 0.0, 0.0, 0.0, 0.0, 0.0, 0.0, 0.0, 0.0, 0.0, 0.0, 0.0, 0.0, 0.0, 0.0, 0.0, 0.0, 0.0, 0.0, 0.0, 0.0, 0.0, 0.0, 0.0, 0.0, 0.0, 0.0, 0.0, 0.0, 0.0, 0.0, 0.0, 0.0, 0.0, 0.0, 0.0, 0.0, 0.0, 0.0, 0.0, 0.0, 0.0, 0.0, 0.0, 0.0, 0.0, 0.0, 0.0, 0.0, 0.0, 0.0, 0.0, 0.0, 0.0, 0.0, 0.0, 0.0, 0.0, 0.0, 0.0, 0.0, 0.0, 0.0, 0.0, 0.0, 0.0, 0.0, 0.0, 0.0, 0.0, 0.0, 0.0, 0.0, 0.0, 0.0, 0.0, 0.0, 0.0, 0.0, 0.0, 0.0, 0.0, 0.0, 0.0, 0.0, 0.0, 0.0, 0.0, 0.0, 0.0, 0.0, 0.0, 0.0, 0.0, 0.0, 0.0, 0.0, 0.0, 0.0, 0.0, 0.0, 0.0, 0.0, 0.0, 0.0, 0.0, 0.0, 0.0, 0.0, 0.0, 0.0, 0.0, 0.0, 0.0, 0.0, 0.0, 0.0, 0.0, 0.0, 0.0, 0.0, 0.0, 0.0, 0.0, 0.0, 0.0, 0.0, 0.0, 0.0, 0.0, 0.0, 0.0, 0.0, 0.0, 0.0, 0.0, 0.0, 0.0, 0.0, 0.0, 0.0, 0.0, 0.0, 0.0, 0.0, 0.0, 0.0, 0.0, 0.0, 0.0, 0.0, 0.0, 0.0, 0.0, 0.0, 0.0, 0.0, 0.0, 0.0, 0.0, 0.0, 0.0, 0.0, 0.0, 0.0, 0.0, 0.0, 0.0, 0.0, 0.0, 0.0, 0.0, 0.0, 0.0, 0.0, 0.0, 0.0, 0.0, 0.0, 0.0, 0.0, 0.0, 0.0, 0.0, 0.0, 0.0, 0.0, 0.0, 0.0, 0.0, 0.0, 0.0, 0.0, 0.0, 0.0, 0.0, 0.0, 0.0, 0.0, 0.0, 0.0, 0.0, 0.0, 0.0, 0.0, 0.0, 0.0, 0.0, 0.0, 0.0, 0.0, 0.0, 0.0, 0.0, 0.0, 0.0, 0.0, 0.0, 0.0, 0.0, 0.0, 0.0, 0.0, 0.0, 0.0, 0.0, 0.0, 0.0, 0.0, 0.0, 0.0, 0.0, 0.0, 0.0, 0.0, 0.0, 0.0, 0.0, 0.0, 0.0, 0.0, 0.0, 0.0, 0.0, 0.0, 0.0, 0.0, 0.0, 0.0, 0.0, 0.0, 0.0, 0.0, 0.0, 0.0, 0.0, 0.0, 0.0, 0.0, 0.0, 0.0, 0.0, 0.0, 0.0, 0.0, 0.0, 0.0, 0.0, 0.0, 0.0, 0.0, 0.0, 0.0, 0.0, 0.0, 0.0, 0.0, 0.0, 0.0, 0.0, 0.0, 0.0, 0.0, 0.0, 0.0, 0.0, 0.0, 0.0, 0.0, 0.0, 0.0, 0.0, 0.0, 0.0, 0.0, 0.0, 0.0, 0.0, 0.0, 0.0, 0.0, 0.0, 0.0, 0.0, 0.0, 0.0, 0.0, 0.0, 0.0, 0.0, 0.0, 0.0, 0.0, 0.0, 0.0, 0.0, 0.0, 0.0, 0.0, 0.0, 0.0, 0.0, 0.0, 0.0, 0.0, 0.0, 0.0, 0.0, 0.0, 0.0, 0.0, 0.0, 0.0, 0.0, 0.0, 0.0, 0.0, 0.0, 0.0, 0.0, 0.0, 0.0, 0.0, 0.0, 0.0, 0.0, 0.0, 0.0, 0.0, 0.0, 0.0, 0.0, 0.0, 0.0, 0.0, 0.0, 0.0, 0.0, 0.0, 0.0, 0.0, 0.0, 0.0, 0.0, 0.0, 0.0, 0.0, 0.0, 0.0, 0.0, 0.0, 0.0, 0.0, 0.0, 0.0, 0.0, 0.0, 0.0, 0.0, 0.0, 0.0, 0.0, 0.0, 0.0, 0.0, 0.0, 0.0, 0.0, 0.0, 0.0, 0.0, 0.0, 0.0, 0.0, 0.0, 0.0, 0.0, 0.0, 0.0, 0.0, 0.0, 0.0, 0.0, 0.0, 0.0, 0.0, 0.0, 0.0, 0.0, 0.0, 0.0, 0.0, 0.0, 0.0, 0.0, 0.0, 0.0, 0.0, 0.0, 0.0, 0.0, 0.0, 0.0, 0.0, 0.0, 0.0, 0.0, 0.0, 0.0, 0.0, 0.0, 0.0, 0.0, 0.0, 0.0, 0.0, 0.0, 0.0, 0.0, 0.0, 0.0, 0.0, 0.0, 0.0, 0.0, 0.0, 0.0, 0.0, 0.0, 0.0, 0.0, 0.0, 0.0, 0.0, 0.0, 0.0, 0.0, 0.0, 0.0, 0.0, 0.0, 0.0, 0.0, 0.0, 0.0, 0.0, 0.0, 0.0, 0.0, 0.0, 0.0, 0.0, 0.0, 0.0, 0.0, 0.0, 0.0, 0.0, 0.0, 0.0, 0.0, 0.0, 0.0, 0.0, 0.0, 0.0, 0.0, 0.0, 0.0, 0.0, 0.0, 0.0, 0.0, 0.0, 0.0, 0.0, 0.0, 0.0, 0.0, 0.0, 0.0, 0.0, 0.0, 0.0, 0.0, 0.0, 0.0, 0.0, 0.0, 0.0, 0.0, 0.0, 0.0, 0.0, 0.0, 0.0, 0.0, 0.0, 0.0, 0.0, 0.0, 0.0, 0.0, 0.0, 0.0, 0.0, 0.0, 0.0, 0.0, 0.0, 0.0, 0.0, 0.0, 0.0, 0.0, 0.0, 0.0, 0.0, 0.0, 0.0, 0.0, 0.0, 0.0, 0.0, 0.0, 0.0, 0.0, 0.0, 0.0, 0.0, 0.0, 0.0, 0.0, 0.0, 0.0, 0.0, 0.0, 0.0, 0.0, 0.0, 0.0, 0.0, 0.0, 0.0, 0.0, 0.0, 0.0, 0.0, 0.0, 0.0, 0.0, 0.0, 0.0, 0.0, 0.0, 0.0, 0.0, 0.0, 0.0, 0.0, 0.0, 0.0, 0.0, 0.0, 0.0, 0.0, 0.0, 0.0, 0.0, 0.0, 0.0, 0.0, 0.0, 0.0, 0.0, 0.0, 0.0, 0.0, 0.0, 0.0, 0.0, 0.0, 0.0, 0.0, 0.0, 0.0, 0.0, 0.0, 0.0, 0.0, 0.0, 0.0, 0.0, 0.0, 0.0, 0.0, 0.0, 0.0, 0.0, 0.0, 0.0, 0.0, 0.0, 0.0, 0.0, 0.0, 0.0, 0.0, 0.0, 0.0, 0.0, 0.0, 0.0, 0.0, 0.0, 0.0, 0.0, 0.0, 0.0, 0.0, 0.0, 0.0, 0.0, 0.0, 0.0, 0.0, 0.0, 0.0, 0.0, 0.0, 0.0, 0.0, 0.0, 0.0, 0.0, 0.0, 0.0, 0.0, 0.0, 0.0, 0.0, 0.0, 0.0, 0.0, 0.0, 0.0, 0.0, 0.0, 0.0, 0.0, 0.0, 0.0, 0.0, 0.0, 0.0, 0.0, 0.0, 0.0, 0.0, 0.0, 0.0, 0.0, 0.0, 0.0, 0.0, 0.0, 0.0, 0.0, 0.0, 0.0, 0.0, 0.0, 0.0, 0.0, 0.0, 0.0, 0.0, 0.0, 0.0, 0.0, 0.0, 0.0, 0.0, 0.0, 0.0, 0.0, 0.0, 0.0, 0.0, 0.0, 0.0, 0.0, 0.0, 0.0, 0.0, 0.0, 0.0, 0.0, 0.0, 0.0, 0.0, 0.0, 0.0, 0.0, 0.0, 0.0, 0.0, 0.0, 0.0, 0.0, 0.0, 0.0, 0.0, 0.0, 0.0, 0.0, 0.0, 0.0, 0.0, 0.0, 0.0, 0.0, 0.0, 0.0, 0.0, 0.0, 0.0, 0.0, 0.0, 0.0, 0.0, 0.0, 0.0, 0.0, 0.0, 0.0, 0.0, 0.0, 0.0, 0.0, 0.0, 0.0, 0.0, 0.0, 0.0, 0.0, 0.0, 0.0, 0.0, 0.0, 0.0, 0.0, 0.0, 0.0, 0.0, 0.0, 0.0, 0.0, 0.0, 0.0, 0.0, 0.0, 0.0, 0.0, 0.0, 0.0, 0.0, 0.0, 0.0, 0.0, 0.0, 0.0, 0.0, 0.0, 0.0, 0.0, 0.0, 0.0, 0.0, 0.0, 0.0, 0.0, 0.0, 0.0, 0.0, 0.0, 0.0, 0.0, 0.0, 0.0, 0.0, 0.0, 0.0, 0.0, 0.0, 0.0, 0.0, 0.0, 0.0, 0.0, 0.0, 0.0, 0.0])
me_cube_001.materials.append(mat_material_001)
me_cube_001.use_remesh_fix_poles = True
me_cube_001.use_remesh_preserve_attributes = False
me_cube_001.use_mirror_vertex_groups = False
me_cube_001.update()
me_cube_001.normals_split_custom_set([tuple(v) for v in zip(*[iter([0.9887, -0.08399, -0.1244, 0.991, -0.09564, -0.09361, 0.7725, -0.1538, -0.6161, 0.7725, -0.0879, -0.6289, 0.9831, -0.149, 0.1062, 0.925, 0.3507, 0.1465, 0.9483, 0.2326, -0.216, 0.9413, -0.3034, -0.1479, 0.3156, -0.1367, -0.939, 0.2227, -0.2579, -0.9402, 0.2691, -0.2635, -0.9264, 0.1472, -0.1088, -0.9831, -0.5235, 0.4483, 0.7246, -0.4959, -0.3128, 0.8101, -0.3672, -0.2562, 0.8942, -0.3755, 0.5012, 0.7796, 0.229, -0.877, -0.4224, -0.3002, -0.9093, 0.2882, -0.1341, -0.9448, 0.2988, 0.2626, -0.8923, -0.3671, -0.8319, -0.124, -0.5409, -0.6564, -0.01665, -0.7542, -0.6395, 0.04374, -0.7675, -0.5663, -0.1316, -0.8136, 0.4726, 0.3137, -0.8236, 0.4282, 0.4881, -0.7605, 0.3969, 0.3728, -0.8387, 0.1974, 0.3943, -0.8975, 0.04388, -0.1511, -0.9876, -0.03605, -0.0949, -0.9948, 0.2189, -0.08688, -0.9719, 0.3595, -0.1163, -0.9259, 0.2476, -0.9138, -0.3219, -0.181, -0.8836, 0.4318, -0.1103, -0.8911, 0.4402, 0.3266, -0.8372, -0.4386, 0.2691, -0.2635, -0.9264, 0.5398, -0.1093, -0.8347, 0.7866, -0.1065, -0.6082, 0.5522, -0.2035, -0.8085, 0.01323, -0.9972, 0.07335, 0.5099, -0.7636, -0.3961, 0.01125, -0.6962, -0.7178, -0.2941, -0.9523, -0.08185, -0.9805, -0.1814, 0.07518, -0.9795, -0.201, 0.01008, -0.9574, -0.228, 0.1772, -0.9, -0.2647, 0.3464, 0.9704, -0.167, 0.1745, 0.9877, -0.09832, 0.1215, 0.9908, -0.06574, 0.1183, 0.9778, -0.1159, 0.1747, -0.4476, -0.3283, 0.8318, -0.08347, -0.9074, 0.4119, -0.3002, -0.9093, 0.2882, -0.3237, -0.3528, 0.8779, 0.08958, -0.07536, 0.9931, -0.1322, -0.1577, 0.9786, 0.05889, -0.1571, 0.9858, 0.2096, -0.05805, 0.9761, 0.5032, -0.326, -0.8003, 0.6424, -0.515, -0.5675, 0.712, -0.6002, -0.3646, 0.5095, -0.4264, -0.7474, -0.906, 0.4142, -0.08708, -0.9402, 0.3394, -0.02986, -0.9174, 0.1782, 0.3558, -0.9133, 0.4005, -0.07377, 0.9521, -0.1941, 0.2362, 0.9215, -0.1819, 0.3433, 0.9055, -0.0962, 0.4132, 0.7659, -0.2529, 0.5912, 0.4801, -0.8286, -0.2881, -0.1981, -0.9624, 0.1859, -0.2657, -0.9459, 0.1861, 0.2793, -0.8604, -0.4262, -0.4681, -0.1959, -0.8617, -0.3226, -0.1841, -0.9285, -0.6313, -0.1512, -0.7607, -0.6614, -0.1671, -0.7312, 0.2985, -0.1289, 0.9457, 0.363, -0.06147, 0.9298, 0.2096, -0.05805, 0.9761, 0.05889, -0.1571, 0.9858, -0.4364, -0.8581, 0.2705, -0.06634, -0.8219, 0.5657, 0.43, -0.7024, 0.5672, -0.07122, -0.9503, -0.303, 0.3271, -0.2435, 0.9131, 0.1327, -0.907, 0.3996, 0.1742, -0.9289, 0.327, 0.4864, -0.3007, 0.8204, 0.8903, -0.4521, -0.05481, 0.1517, -0.9872, 0.04827, 0.4052, -0.9091, 0.09705, 0.3973, -0.9151, -0.06842, 0.5792, -0.2357, -0.7804, 0.5522, -0.2035, -0.8085, 0.7854, -0.1921, -0.5884, 0.6752, -0.2797, -0.6825, 0.776, -0.1556, -0.6112, 0.7469, -0.1032, -0.6568, 0.7725, -0.1538, -0.6161, 0.8382, -0.1673, -0.5191, 0.2439, -0.3722, -0.8956, 0.2671, -0.894, -0.3599, -0.1193, -0.8886, -0.4428, -0.1261, -0.2888, -0.949, -0.2415, -0.1683, 0.9557, -0.09703, -0.2871, 0.953, 0.15, -0.1825, 0.9717, 0.2971, -0.1434, 0.944, 0.319, -0.8739, 0.3669, -0.05554, -0.9018, -0.4285, -0.2082, -0.8789, -0.4292, -0.0374, -0.9155, 0.4006, -0.4465, -0.8797, 0.1635, -0.9344, -0.3079, 0.179, -0.9511, -0.2736, -0.1431, -0.4519, -0.8915, -0.03285, -0.8179, 0.2416, 0.5221, -0.8928, -0.1028, 0.4386, -0.9574, -0.228, 0.1772, -0.9702, 0.2042, 0.1304, -0.2847, -0.03561, 0.958, -0.2797, -0.07177, 0.9574, -0.09119, -0.08148, 0.9925, -0.1436, -0.07131, 0.9871, 0.5225, -0.06994, -0.8498, 0.5398, -0.1093, -0.8347, 0.4665, -0.002023, -0.8845, 0.4904, -0.0514, -0.87, 0.9379, -0.2629, 0.2265, 0.9155, 0.357, 0.1854, 0.7861, 0.4531, 0.4205, 0.7485, -0.3649, 0.5537, -0.463, 0.03958, -0.8855, -0.4491, -0.09924, -0.8879, -0.5663, -0.1316, -0.8136, -0.6395, 0.04374, -0.7675, 0.5105, -0.1661, 0.8437, 0.2985, -0.1289, 0.9457, 0.2971, -0.1434, 0.944, 0.2971, -0.1434, 0.944, 0.2985, -0.1289, 0.9457, 0.05889, -0.1571, 0.9858, -0.2415, -0.1683, 0.9557, -0.4381, -0.8922, -0.1099, -0.9181, -0.3609, -0.1639, -0.7473, -0.3124, -0.5865, -0.2823, -0.8516, -0.4418, 0.9215, -0.1819, 0.3433, 0.9558, -0.03561, 0.2919, 0.8855, -0.08716, 0.4563, 0.9055, -0.0962, 0.4132, 0.6676, -0.7024, -0.2469, -0.172, -0.9851, -0.004002, -0.05322, -0.9944, 0.09176, 0.7688, -0.594, -0.2368, -0.384, 0.3161, -0.8675, -0.0008586, 0.4494, -0.8933, 0.2479, 0.2511, -0.9357, -0.01178, 0.3106, -0.9505, -0.2823, -0.8516, -0.4418, -0.7473, -0.3124, -0.5865, -0.7915, -0.2714, -0.5475, -0.3398, -0.8962, -0.2851, -0.9341, -0.1868, 0.3043, -0.9811, -0.1416, 0.1321, -0.9, -0.2647, 0.3464, -0.3755, 0.5012, 0.7796, -0.3801, 0.442, 0.8125, -0.2562, 0.1793, 0.9498, -0.5235, 0.4483, 0.7246, 0.5522, -0.2035, -0.8085, 0.7866, -0.1065, -0.6082, 0.7854, -0.1921, -0.5884, -0.8985, -0.1191, 0.4224, -0.7453, 0.007047, 0.6667, -0.9333, -0.1068, 0.343, -0.8723, -0.2397, -0.4261, -0.844, -0.03228, -0.5354, -0.6547, -0.1327, -0.7441, -0.5821, -0.3492, -0.7343, 0.2471, -0.969, 0.002922, -0.4519, -0.8915, -0.03285, -0.4972, -0.8665, -0.04539, -0.07169, -0.9781, -0.1953, 0.3793, -0.9215, 0.08339, -0.7582, -0.564, 0.3272, -0.8856, -0.4376, 0.1555, -0.2829, -0.9159, -0.2848, 0.2227, -0.2579, -0.9402, 0.3595, -0.1163, -0.9259, 0.2691, -0.2635, -0.9264, -0.009791, -0.9942, -0.1076, 0.319, -0.8739, 0.3669, -0.0374, -0.9155, 0.4006, -0.1232, -0.8914, 0.4362, -0.2941, -0.9523, -0.08185, -0.3237, -0.3528, 0.8779, -0.6077, -0.6005, 0.5198, 0.01323, -0.9972, 0.07335, -0.1554, 0.01926, 0.9877, -0.1322, -0.1577, 0.9786, -0.09119, -0.08148, 0.9925, -0.1841, -0.0495, 0.9817, 0.7667, -0.126, 0.6295, 0.7002, -0.1143, 0.7047, 0.5041, -0.08867, 0.8591, 0.5105, -0.1661, 0.8437, -0.6077, -0.6005, 0.5198, -0.2657, -0.9459, 0.1861, -0.1981, -0.9624, 0.1859, -0.4119, -0.8926, 0.1833, -0.05322, -0.9944, 0.09176, -0.7905, -0.5266, 0.3128, -0.4711, -0.5602, 0.6813, 0.2135, -0.967, -0.1387, 0.969, -0.191, 0.1569, 0.9704, -0.167, 0.1745, 0.9778, -0.1159, 0.1747, 0.975, -0.1062, 0.1952, -0.181, -0.8836, 0.4318, -0.3784, -0.2614, 0.888, -0.3672, -0.2562, 0.8942, -0.1103, -0.8911, 0.4402, -0.4663, -0.2321, 0.8537, -0.7002, -0.2873, 0.6536, -0.4769, -0.1462, 0.8667, -0.6077, -0.2223, 0.7624, -0.867, 0.2697, 0.419, -0.8448, -0.0369, 0.5338, -0.8928, -0.1028, 0.4386, -0.8179, 0.2416, 0.5221, -0.3801, 0.442, 0.8125, -0.3755, 0.5012, 0.7796, -0.2231, 0.4229, 0.8783, -0.1987, 0.06834, 0.9777, 0.3019, -0.889, 0.3441, 0.188, -0.9676, 0.1684, -0.04972, -0.8857, 0.4616, 0.3948, -0.8307, 0.3925, 0.6875, -0.2564, 0.6794, 0.7667, -0.126, 0.6295, 0.5337, -0.2132, 0.8183, 0.3266, -0.8372, -0.4386, 0.4449, -0.8946, -0.04274, 0.3064, -0.8373, -0.4528, 0.5032, -0.326, -0.8003, 0.5099, -0.7636, -0.3961, 0.7083, -0.6697, 0.2231, 0.43, -0.7024, 0.5672, 0.1428, -0.9896, -0.01499, -0.844, -0.03228, -0.5354, -0.8723, -0.2397, -0.4261, -0.9805, -0.1814, 0.07518, -0.9831, -0.1776, 0.04378, -0.3226, -0.1841, -0.9285, -0.3542, 0.2278, -0.907, -0.4636, 0.4632, -0.7554, -0.6313, -0.1512, -0.7607, 0.2793, -0.8604, -0.4262, -0.2657, -0.9459, 0.1861, -0.3002, -0.9093, 0.2882, 0.229, -0.877, -0.4224, 0.9517, 0.1989, -0.2339, 0.9122, 0.3616, 0.1925, 0.8583, 0.4908, 0.1498, 0.925, 0.3507, 0.1465, -0.3293, -0.9136, -0.2385, 0.2739, -0.2297, -0.9339, -0.5025, -0.8054, -0.3143, -0.5675, -0.6472, -0.509, 0.9299, 0.2871, 0.2299, 0.7201, 0.432, 0.543, 0.7861, 0.4531, 0.4205, 0.8636, 0.2296, 0.4489, -0.559, -0.8238, -0.0945, -0.5616, -0.8235, 0.08042, 0.3379, -0.9306, 0.1405, 0.4441, -0.8882, 0.1181, 0.6402, -0.3399, -0.6889, 0.6632, 0.3214, -0.6759, 0.7885, 0.4286, -0.4411, 0.8548, -0.1288, -0.5027, -0.666, 0.3971, 0.6315, -0.6997, -0.2215, 0.6792, -0.4959, -0.3128, 0.8101, -0.5235, 0.4483, 0.7246, 0.2845, -0.1704, 0.9434, 0.2971, -0.1434, 0.944, 0.15, -0.1825, 0.9717, 0.1974, 0.3943, -0.8975, 0.3969, 0.3728, -0.8387, 0.3437, 0.3967, -0.8512, -0.01178, 0.3106, -0.9505, 0.2227, -0.2579, -0.9402, 0.3156, -0.1367, -0.939, 0.2953, -0.1775, -0.9388, 0.06064, -0.2806, -0.9579, -0.6651, -0.324, -0.6728, -0.3253, -0.8953, -0.3042, -0.3398, -0.8962, -0.2851, -0.7915, -0.2714, -0.5475, 0.1381, 0.3026, 0.943, 0.2518, 0.4001, 0.8812, 0.4083, 0.4317, 0.8043, 0.5197, 0.3642, 0.7728, -0.8856, -0.4376, 0.1555, -0.5616, -0.8235, 0.08042, -0.559, -0.8238, -0.0945, -0.2829, -0.9159, -0.2848, 0.6752, -0.2797, -0.6825, 0.7854, -0.1921, -0.5884, 0.776, -0.1556, -0.6112, -0.8531, 0.4067, 0.3268, -0.8179, 0.2416, 0.5221, -0.9702, 0.2042, 0.1304, -0.8789, 0.4354, 0.1948, -0.9181, -0.3609, -0.1639, -0.9045, 0.3987, -0.1517, -0.7081, 0.4877, -0.5106, -0.7473, -0.3124, -0.5865, 0.8636, 0.2296, 0.4489, 0.8407, -0.1558, 0.5186, 0.663, -0.2091, 0.7189, 0.9299, 0.2871, 0.2299, 0.01125, -0.6962, -0.7178, 0.5099, -0.7636, -0.3961, 0.1428, -0.9896, -0.01499, -0.2517, -0.7975, -0.5483, -0.9511, -0.2736, -0.1431, -0.906, 0.4142, -0.08708, -0.9133, 0.4005, -0.07377, -0.9365, -0.316, -0.1519, -0.0008586, 0.4494, -0.8933, 0.2953, -0.1775, -0.9388, 0.3156, -0.1367, -0.939, 0.2479, 0.2511, -0.9357, -0.09703, -0.2871, 0.953, -0.1841, -0.0495, 0.9817, -0.1186, -0.2896, 0.9498, -0.6547, -0.1327, -0.7441, -0.8965, -0.07088, -0.4373, -0.9253, -0.05318, -0.3755, -0.9122, -0.06002, -0.4054, 0.7083, -0.6697, 0.2231, 0.3793, -0.9215, 0.08339, -0.2829, -0.9159, -0.2848, -0.187, -0.7322, -0.6549, 0.9759, 0.04724, 0.2132, 0.975, -0.1062, 0.1952, 0.9521, -0.1941, 0.2362, 0.9427, -0.1696, 0.2872, -0.5675, -0.6472, -0.509, -0.1397, -0.9447, -0.2967, 0.1585, -0.919, 0.361, 0.1742, -0.9289, 0.327, 0.895, 0.3745, -0.2421, 0.8783, -0.4116, -0.2431, 0.8548, -0.1288, -0.5027, 0.7885, 0.4286, -0.4411, 0.5702, -0.1558, -0.8066, 0.8382, -0.1673, -0.5191, 0.9083, -0.1592, -0.3868, 0.569, -0.8205, -0.05462, 0.6676, -0.7024, -0.2469, 0.7029, -0.6073, -0.3703, 0.09249, -0.9952, -0.03057, -0.7905, -0.5266, 0.3128, -0.1054, -0.9909, 0.08417, -0.06634, -0.8219, 0.5657, -0.4711, -0.5602, 0.6813, 0.3266, -0.8372, -0.4386, 0.5032, -0.326, -0.8003, 0.5095, -0.4264, -0.7474, 0.2476, -0.9138, -0.3219, -0.7765, 0.4041, 0.4835, -0.8531, 0.4067, 0.3268, -0.9344, -0.3079, 0.179, -0.8929, -0.2304, 0.3869, 0.5255, -0.2514, -0.8128, 0.3969, 0.3728, -0.8387, 0.4282, 0.4881, -0.7605, 0.4705, -0.35, -0.81, -0.4381, -0.8922, -0.1099, 0.1517, -0.9872, 0.04827, -0.07169, -0.9781, -0.1953, -0.4972, -0.8665, -0.04539, -0.4119, -0.8926, 0.1833, -0.7582, -0.564, 0.3272, 0.01323, -0.9972, 0.07335, -0.6077, -0.6005, 0.5198, 0.5522, -0.2035, -0.8085, 0.5792, -0.2357, -0.7804, 0.1472, -0.1088, -0.9831, 0.2691, -0.2635, -0.9264, 0.04388, -0.1511, -0.9876, 0.06064, -0.2806, -0.9579, -0.1064, -0.2092, -0.9721, -0.2448, 0.05123, -0.9682, -0.3817, -0.906, -0.1831, -0.187, -0.7322, -0.6549, -0.2829, -0.9159, -0.2848, -0.559, -0.8238, -0.0945, 0.7201, 0.432, 0.543, 0.9299, 0.2871, 0.2299, 0.2965, 0.149, 0.9433, 0.4772, 0.3667, 0.7987, 0.3389, 0.4113, -0.8461, 0.3931, -0.1404, -0.9087, 0.3632, 0.2304, -0.9028, -0.1397, -0.9447, -0.2967, -0.1658, -0.8578, -0.4866, 0.2991, -0.8127, 0.5, 0.1585, -0.919, 0.361, 0.9215, -0.1819, 0.3433, 0.9521, -0.1941, 0.2362, 0.975, -0.1062, 0.1952, 0.9778, -0.1159, 0.1747, -0.1517, -0.9266, 0.3441, -0.0778, -0.3545, 0.9318, -0.3784, -0.2614, 0.888, -0.181, -0.8836, 0.4318, -0.0008586, 0.4494, -0.8933, -0.107, -0.03275, -0.9937, 0.2953, -0.1775, -0.9388, -0.7765, 0.4041, 0.4835, -0.7577, -0.2571, 0.5998, -0.6997, -0.2215, 0.6792, -0.666, 0.3971, 0.6315, 0.8783, -0.4116, -0.2431, 0.895, 0.3745, -0.2421, 0.8863, 0.4183, -0.1988, 0.9566, -0.1588, -0.2443, 0.1517, -0.9872, 0.04827, -0.4381, -0.8922, -0.1099, -0.2823, -0.8516, -0.4418, 0.4052, -0.9091, 0.09705, 0.2135, -0.967, -0.1387, 0.2739, -0.2297, -0.9339, -0.3293, -0.9136, -0.2385, 0.5095, -0.4264, -0.7474, 0.1517, -0.9872, 0.04827, 0.8903, -0.4521, -0.05481, 0.6676, -0.7024, -0.2469, 0.569, -0.8205, -0.05462, 0.7885, 0.4286, -0.4411, 0.7641, 0.4453, -0.4667, 0.9879, 0.1068, -0.1126, 0.895, 0.3745, -0.2421, 0.9299, 0.2871, 0.2299, 0.663, -0.2091, 0.7189, 0.3467, -0.1689, 0.9227, -0.2448, 0.05123, -0.9682, -0.05201, -0.02905, -0.9982, -0.03605, -0.0949, -0.9948, 0.04388, -0.1511, -0.9876, -0.953, -0.1732, -0.2484, -0.8723, -0.2397, -0.4261, -0.5821, -0.3492, -0.7343, -0.8151, 0.02276, -0.5788, -0.9307, 0.3302, 0.1573, -0.7081, 0.4877, -0.5106, -0.9045, 0.3987, -0.1517, -0.9133, 0.4005, -0.07377, 0.712, -0.6002, -0.3646, 0.6424, -0.515, -0.5675, 0.669, -0.7118, -0.2139, 0.7688, -0.594, -0.2368, 0.7641, 0.4453, -0.4667, 0.9083, -0.1592, -0.3868, 0.9879, 0.1068, -0.1126, 0.5337, -0.2132, 0.8183, 0.3467, -0.1689, 0.9227, 0.663, -0.2091, 0.7189, 0.6875, -0.2564, 0.6794, -0.8965, -0.07088, -0.4373, -0.6547, -0.1327, -0.7441, -0.844, -0.03228, -0.5354, -0.9216, -0.1363, -0.3633, 0.2298, -0.9582, -0.1707, 0.6424, -0.515, -0.5675, 0.5032, -0.326, -0.8003, 0.3064, -0.8373, -0.4528, 0.3486, 0.3622, 0.8644, 0.3992, -0.1745, 0.9001, 0.3704, 0.1442, 0.9176, 0.9704, -0.167, 0.1745, 0.969, -0.191, 0.1569, 0.9967, -0.07254, -0.03602, 0.991, -0.09564, -0.09361, 0.5021, -0.3663, 0.7834, 0.4772, 0.3667, 0.7987, 0.4083, 0.4317, 0.8043, 0.4864, -0.3007, 0.8204, 0.776, -0.1556, -0.6112, 0.8382, -0.1673, -0.5191, 0.5702, -0.1558, -0.8066, 0.6752, -0.2797, -0.6825, -0.9795, -0.201, 0.01008, -0.9402, 0.3394, -0.02986, -0.9702, 0.2042, 0.1304, -0.9574, -0.228, 0.1772, -0.9845, -0.1328, 0.1144, -0.9831, -0.1776, 0.04378, -0.9811, -0.1416, 0.1321, -0.9735, -0.1027, 0.2044, 0.4787, 0.2989, -0.8255, 0.5792, -0.2357, -0.7804, 0.6752, -0.2797, -0.6825, 0.8783, -0.4116, -0.2431, 0.4053, -0.9116, 0.06901, 0.4801, -0.8286, -0.2881, 0.8548, -0.1288, -0.5027, 0.9122, 0.3616, 0.1925, 0.9227, -0.3364, 0.188, 0.9328, -0.3595, 0.02594, 0.8583, 0.4908, 0.1498, -0.1054, -0.9909, 0.08417, -0.7905, -0.5266, 0.3128, -0.7823, -0.6226, 0.01737, -0.4585, -0.7457, -0.4835, -0.1322, -0.1577, 0.9786, 0.08958, -0.07536, 0.9931, -0.1436, -0.07131, 0.9871, -0.09119, -0.08148, 0.9925, -0.3542, 0.2278, -0.907, -0.3226, -0.1841, -0.9285, -0.107, -0.03275, -0.9937, -0.0008586, 0.4494, -0.8933, -0.844, 0.2504, -0.4742, -0.4971, 0.4409, -0.7474, -0.7081, 0.4877, -0.5106, -0.9307, 0.3302, 0.1573, -0.9344, -0.3079, 0.179, -0.4465, -0.8797, 0.1635, -0.4119, -0.894, 0.1767, -0.8929, -0.2304, 0.3869, 0.188, -0.9676, 0.1684, 0.3019, -0.889, 0.3441, 0.319, -0.8739, 0.3669, -0.009791, -0.9942, -0.1076, 0.7083, -0.6697, 0.2231, -0.187, -0.7322, -0.6549, -0.07122, -0.9503, -0.303, 0.43, -0.7024, 0.5672, -0.172, -0.9851, -0.004002, 0.6676, -0.7024, -0.2469, 0.8903, -0.4521, -0.05481, 0.3973, -0.9151, -0.06842, -0.3637, -0.8944, 0.2603, -0.7577, -0.2571, 0.5998, -0.8929, -0.2304, 0.3869, -0.4119, -0.894, 0.1767, 0.895, 0.3745, -0.2421, 0.9879, 0.1068, -0.1126, 0.9483, 0.2326, -0.216, 0.8863, 0.4183, -0.1988, 0.4705, -0.35, -0.81, 0.229, -0.877, -0.4224, 0.2626, -0.8923, -0.3671, 0.5255, -0.2514, -0.8128, -0.9735, -0.1027, 0.2044, -0.9811, -0.1416, 0.1321, -0.9333, -0.1068, 0.343, -0.9331, -0.07634, 0.3515, -0.5663, -0.1316, -0.8136, -0.6614, -0.1671, -0.7312, -0.6511, -0.2176, -0.7271, -0.8319, -0.124, -0.5409, -0.9402, 0.3394, -0.02986, -0.9795, -0.201, 0.01008, -0.953, -0.1732, -0.2484, -0.9174, 0.1782, 0.3558, -0.779, -0.03824, 0.6258, -0.7453, 0.007047, 0.6667, -0.7088, -0.0881, 0.6999, -0.8935, -0.05748, 0.4454, 0.4096, -0.9106, -0.05523, 0.9328, -0.3595, 0.02594, 0.9227, -0.3364, 0.188, 0.3379, -0.9306, 0.1405, -0.8928, -0.1028, 0.4386, -0.9341, -0.1868, 0.3043, -0.9, -0.2647, 0.3464, -0.9574, -0.228, 0.1772, -0.4119, -0.894, 0.1767, 0.2496, -0.9683, -0.01237, 0.4427, -0.8759, -0.1919, -0.3637, -0.8944, 0.2603, 0.2496, -0.9683, -0.01237, -0.4119, -0.894, 0.1767, -0.4465, -0.8797, 0.1635, 0.09249, -0.9952, -0.03057, -0.8531, 0.4067, 0.3268, -0.8789, 0.4354, 0.1948, -0.9344, -0.3079, 0.179, -0.3801, 0.442, 0.8125, -0.3766, -0.1897, 0.9067, -0.4769, -0.1462, 0.8667, -0.2562, 0.1793, 0.9498, 0.3595, -0.1163, -0.9259, 0.2227, -0.2579, -0.9402, 0.06064, -0.2806, -0.9579, 0.04388, -0.1511, -0.9876, -0.7577, -0.2571, 0.5998, -0.7765, 0.4041, 0.4835, -0.8929, -0.2304, 0.3869, -0.0008586, 0.4494, -0.8933, -0.384, 0.3161, -0.8675, -0.2731, 0.4654, -0.8419, -0.3542, 0.2278, -0.907, 0.5398, -0.1093, -0.8347, 0.5225, -0.06994, -0.8498, 0.7853, -0.08708, -0.6129, 0.7866, -0.1065, -0.6082, 0.9566, -0.1588, -0.2443, 0.8863, 0.4183, -0.1988, 0.8583, 0.4908, 0.1498, 0.9328, -0.3595, 0.02594, -0.08347, -0.9074, 0.4119, 0.2671, -0.894, -0.3599, 0.2626, -0.8923, -0.3671, -0.1341, -0.9448, 0.2988, -0.3237, -0.3528, 0.8779, -0.3002, -0.9093, 0.2882, -0.2657, -0.9459, 0.1861, -0.6077, -0.6005, 0.5198, -0.2517, -0.7975, -0.5483, -0.009791, -0.9942, -0.1076, -0.1232, -0.8914, 0.4362, 0.01125, -0.6962, -0.7178, -0.3766, -0.1897, 0.9067, -0.3098, -0.2236, 0.9241, -0.6077, -0.2223, 0.7624, -0.4769, -0.1462, 0.8667, 0.6632, 0.3214, -0.6759, 0.6402, -0.3399, -0.6889, 0.4705, -0.35, -0.81, 0.4282, 0.4881, -0.7605, -0.1186, -0.2896, 0.9498, -0.1841, -0.0495, 0.9817, -0.3098, -0.2236, 0.9241, -0.3766, -0.1897, 0.9067, 0.4726, 0.3137, -0.8236, 0.1472, -0.1088, -0.9831, 0.5792, -0.2357, -0.7804, 0.4787, 0.2989, -0.8255, -0.187, -0.7322, -0.6549, -0.3817, -0.906, -0.1831, -0.1658, -0.8578, -0.4866, -0.07122, -0.9503, -0.303, 0.9227, -0.3364, 0.188, 0.9122, 0.3616, 0.1925, 0.9155, 0.357, 0.1854, 0.9379, -0.2629, 0.2265, -0.6077, -0.2223, 0.7624, -0.6239, -0.1398, 0.7689, -0.7088, -0.0881, 0.6999, -0.4663, -0.2321, 0.8537, 0.925, 0.3507, 0.1465, 0.9831, -0.149, 0.1062, 0.9759, 0.04724, 0.2132, 0.9517, 0.1989, -0.2339, 0.8407, -0.1558, 0.5186, 0.8636, 0.2296, 0.4489, 0.9829, 0.04708, 0.1779, 0.9427, -0.1696, 0.2872, 0.3389, 0.4113, -0.8461, 0.3632, 0.2304, -0.9028, -0.07302, 0.4344, -0.8978, 0.09249, -0.9952, -0.03057, 0.2471, -0.969, 0.002922, -0.07169, -0.9781, -0.1953, 0.569, -0.8205, -0.05462, -0.7002, -0.2873, 0.6536, -0.4663, -0.2321, 0.8537, -0.8985, -0.1191, 0.4224, -0.8448, -0.0369, 0.5338, 0.389, -0.8447, 0.3677, -0.3817, -0.906, -0.1831, -0.559, -0.8238, -0.0945, 0.4441, -0.8882, 0.1181, -0.4519, -0.8915, -0.03285, 0.2471, -0.969, 0.002922, 0.09249, -0.9952, -0.03057, -0.4465, -0.8797, 0.1635, -0.4119, -0.8926, 0.1833, 0.4053, -0.9116, 0.06901, 0.4463, -0.8814, -0.1548, -0.4215, -0.9068, 0.00499, -0.666, 0.3971, 0.6315, -0.6181, 0.5196, 0.5899, -0.7765, 0.4041, 0.4835, 0.3467, -0.1689, 0.9227, 0.2845, -0.1704, 0.9434, 0.2965, 0.149, 0.9433, 0.9299, 0.2871, 0.2299, 0.4726, 0.3137, -0.8236, 0.4787, 0.2989, -0.8255, 0.4282, 0.4881, -0.7605, -0.867, 0.2697, 0.419, -0.8179, 0.2416, 0.5221, -0.8531, 0.4067, 0.3268, -0.6239, -0.1398, 0.7689, -0.6077, -0.2223, 0.7624, -0.3098, -0.2236, 0.9241, -0.2797, -0.07177, 0.9574, 0.9879, 0.1068, -0.1126, 0.9083, -0.1592, -0.3868, 0.9413, -0.3034, -0.1479, 0.9483, 0.2326, -0.216, 0.9227, -0.3364, 0.188, 0.9379, -0.2629, 0.2265, 0.389, -0.8447, 0.3677, 0.4441, -0.8882, 0.1181, -0.2536, -0.2086, -0.9445, -0.384, 0.3161, -0.8675, -0.01178, 0.3106, -0.9505, -0.1261, -0.2888, -0.949, -0.2106, -0.8354, 0.5076, -0.4959, -0.3128, 0.8101, -0.6997, -0.2215, 0.6792, -0.3629, -0.8734, 0.3247, 0.389, -0.8447, 0.3677, 0.7485, -0.3649, 0.5537, 0.4578, -0.1005, 0.8834, 0.2991, -0.8127, 0.5, 0.3486, 0.3622, 0.8644, 0.3704, 0.1442, 0.9176, 0.4319, 0.3747, 0.8204, 0.4772, 0.3667, 0.7987, 0.5197, 0.3642, 0.7728, 0.4083, 0.4317, 0.8043, -0.9133, 0.4005, -0.07377, -0.9174, 0.1782, 0.3558, -0.9307, 0.3302, 0.1573, 0.9427, -0.1696, 0.2872, 0.9829, 0.04708, 0.1779, 0.9517, 0.1989, -0.2339, 0.9759, 0.04724, 0.2132, 0.5702, -0.1558, -0.8066, 0.9083, -0.1592, -0.3868, 0.7641, 0.4453, -0.4667, 0.7489, 0.1754, -0.6391, 0.7667, -0.126, 0.6295, 0.5105, -0.1661, 0.8437, 0.2971, -0.1434, 0.944, 0.5337, -0.2132, 0.8183, 0.9558, -0.03561, 0.2919, 0.9215, -0.1819, 0.3433, 0.9778, -0.1159, 0.1747, 0.9908, -0.06574, 0.1183, -0.844, 0.2504, -0.4742, -0.9485, 0.0303, -0.3152, -0.4971, 0.4409, -0.7474, 0.9122, 0.3616, 0.1925, 0.9517, 0.1989, -0.2339, 0.9829, 0.04708, 0.1779, 0.9155, 0.357, 0.1854, 0.5197, 0.3642, 0.7728, 0.2845, -0.1704, 0.9434, 0.15, -0.1825, 0.9717, 0.1381, 0.3026, 0.943, 0.3969, 0.3728, -0.8387, 0.5255, -0.2514, -0.8128, 0.2439, -0.3722, -0.8956, 0.3437, 0.3967, -0.8512, -0.3253, -0.8953, -0.3042, 0.3019, -0.889, 0.3441, 0.3948, -0.8307, 0.3925, -0.3398, -0.8962, -0.2851, -0.7915, -0.2714, -0.5475, -0.4971, 0.4409, -0.7474, -0.5083, 0.4938, -0.7055, -0.6651, -0.324, -0.6728, 0.7485, -0.3649, 0.5537, 0.7861, 0.4531, 0.4205, 0.7201, 0.432, 0.543, 0.4578, -0.1005, 0.8834, -0.9341, -0.1868, 0.3043, -0.8928, -0.1028, 0.4386, -0.8448, -0.0369, 0.5338, -0.8985, -0.1191, 0.4224, -0.8935, -0.05748, 0.4454, -0.7088, -0.0881, 0.6999, -0.6239, -0.1398, 0.7689, -0.7066, -0.06262, 0.7048, 0.2671, -0.894, -0.3599, 0.2439, -0.3722, -0.8956, 0.5255, -0.2514, -0.8128, 0.2626, -0.8923, -0.3671, -0.6614, -0.1671, -0.7312, -0.5663, -0.1316, -0.8136, -0.4491, -0.09924, -0.8879, -0.4681, -0.1959, -0.8617, -0.04972, -0.8857, 0.4616, -0.7823, -0.6226, 0.01737, -0.172, -0.9851, -0.004002, 0.3973, -0.9151, -0.06842, -0.2231, 0.4229, 0.8783, -0.3784, -0.2614, 0.888, -0.0778, -0.3545, 0.9318, 0.005222, 0.4173, 0.9087, 0.7725, -0.0879, -0.6289, 0.7725, -0.1538, -0.6161, 0.7469, -0.1032, -0.6568, 0.7598, -0.09964, -0.6424, 0.2991, -0.8127, 0.5, 0.5021, -0.3663, 0.7834, 0.4864, -0.3007, 0.8204, 0.1585, -0.919, 0.361, 0.975, -0.1062, 0.1952, 0.9759, 0.04724, 0.2132, 0.9831, -0.149, 0.1062, 0.969, -0.191, 0.1569, -0.6614, -0.1671, -0.7312, -0.6313, -0.1512, -0.7607, -0.8822, -0.1415, -0.4491, -0.6511, -0.2176, -0.7271, 0.9877, -0.09832, 0.1215, 0.9704, -0.167, 0.1745, 0.991, -0.09564, -0.09361, 0.9887, -0.08399, -0.1244, -0.384, 0.3161, -0.8675, -0.2536, -0.2086, -0.9445, -0.2893, -0.2046, -0.9351, -0.2731, 0.4654, -0.8419, -0.05322, -0.9944, 0.09176, 0.2135, -0.967, -0.1387, 0.5095, -0.4264, -0.7474, 0.712, -0.6002, -0.3646, 0.925, 0.3507, 0.1465, 0.8583, 0.4908, 0.1498, 0.8863, 0.4183, -0.1988, 0.9483, 0.2326, -0.216, 0.4787, 0.2989, -0.8255, 0.6752, -0.2797, -0.6825, 0.5702, -0.1558, -0.8066, 0.7489, 0.1754, -0.6391, 0.3266, -0.8372, -0.4386, -0.1103, -0.8911, 0.4402, 0.4449, -0.8946, -0.04274, 0.8407, -0.1558, 0.5186, 0.7659, -0.2529, 0.5912, 0.6875, -0.2564, 0.6794, 0.663, -0.2091, 0.7189, -0.906, 0.4142, -0.08708, -0.9511, -0.2736, -0.1431, -0.9344, -0.3079, 0.179, -0.8789, 0.4354, 0.1948, 0.2476, -0.9138, -0.3219, -0.1517, -0.9266, 0.3441, -0.181, -0.8836, 0.4318, -0.156, -0.9101, 0.3839, -0.0374, -0.9155, 0.4006, -0.2082, -0.8789, -0.4292, -0.1193, -0.8886, -0.4428, -0.2797, -0.07177, 0.9574, -0.3098, -0.2236, 0.9241, -0.1841, -0.0495, 0.9817, -0.09119, -0.08148, 0.9925, 0.005222, 0.4173, 0.9087, -0.06578, 0.3166, 0.9463, -0.1987, 0.06834, 0.9777, -0.2231, 0.4229, 0.8783, -0.9, -0.2647, 0.3464, -0.9811, -0.1416, 0.1321, -0.9831, -0.1776, 0.04378, -0.9805, -0.1814, 0.07518, -0.3817, -0.906, -0.1831, 0.389, -0.8447, 0.3677, 0.2991, -0.8127, 0.5, -0.1658, -0.8578, -0.4866, -0.107, -0.03275, -0.9937, -0.1064, -0.2092, -0.9721, 0.06064, -0.2806, -0.9579, 0.2953, -0.1775, -0.9388, -0.5821, -0.3492, -0.7343, -0.6547, -0.1327, -0.7441, -0.9122, -0.06002, -0.4054, -0.8505, -0.2298, -0.473, -0.3784, -0.2614, 0.888, -0.2231, 0.4229, 0.8783, -0.3755, 0.5012, 0.7796, -0.3672, -0.2562, 0.8942, -0.4971, 0.4409, -0.7474, -0.7915, -0.2714, -0.5475, -0.7473, -0.3124, -0.5865, -0.7081, 0.4877, -0.5106, -0.4476, -0.3283, 0.8318, -0.4078, -0.9123, 0.03851, -0.0374, -0.9155, 0.4006, -0.156, -0.9101, 0.3839, -0.4585, -0.7457, -0.4835, 0.188, -0.9676, 0.1684, -0.009791, -0.9942, -0.1076, -0.2517, -0.7975, -0.5483, 0.4053, -0.9116, 0.06901, 0.8783, -0.4116, -0.2431, 0.9566, -0.1588, -0.2443, 0.4463, -0.8814, -0.1548, -0.1261, -0.2888, -0.949, -0.1193, -0.8886, -0.4428, -0.2082, -0.8789, -0.4292, -0.2536, -0.2086, -0.9445, -0.2731, 0.4654, -0.8419, -0.2893, -0.2046, -0.9351, -0.6651, -0.324, -0.6728, -0.5083, 0.4938, -0.7055, -0.7641, -0.1716, -0.6218, -0.8505, -0.2298, -0.473, -0.6511, -0.2176, -0.7271, -0.8822, -0.1415, -0.4491, -0.867, 0.2697, 0.419, -0.8531, 0.4067, 0.3268, -0.7765, 0.4041, 0.4835, -0.6181, 0.5196, 0.5899, 0.7641, 0.4453, -0.4667, 0.7885, 0.4286, -0.4411, 0.6632, 0.3214, -0.6759, 0.7489, 0.1754, -0.6391, -0.6181, 0.5196, 0.5899, -0.666, 0.3971, 0.6315, -0.5235, 0.4483, 0.7246, -0.2562, 0.1793, 0.9498, -0.1554, 0.01926, 0.9877, -0.1841, -0.0495, 0.9817, -0.09703, -0.2871, 0.953, -0.2415, -0.1683, 0.9557, 0.1327, -0.907, 0.3996, -0.3293, -0.9136, -0.2385, -0.5675, -0.6472, -0.509, 0.1742, -0.9289, 0.327, -0.8822, -0.1415, -0.4491, -0.9485, 0.0303, -0.3152, -0.844, 0.2504, -0.4742, -0.7641, -0.1716, -0.6218, 0.09249, -0.9952, -0.03057, 0.7029, -0.6073, -0.3703, 0.2496, -0.9683, -0.01237, 0.4427, -0.8759, -0.1919, 0.669, -0.7118, -0.2139, 0.6424, -0.515, -0.5675, 0.2298, -0.9582, -0.1707, -0.4364, -0.8581, 0.2705, -0.5025, -0.8054, -0.3143, 0.2135, -0.967, -0.1387, -0.4711, -0.5602, 0.6813, -0.1322, -0.1577, 0.9786, -0.1554, 0.01926, 0.9877, -0.2415, -0.1683, 0.9557, 0.05889, -0.1571, 0.9858, -0.4663, -0.2321, 0.8537, -0.7088, -0.0881, 0.6999, -0.7453, 0.007047, 0.6667, -0.8985, -0.1191, 0.4224, 0.669, -0.7118, -0.2139, 0.4427, -0.8759, -0.1919, 0.2496, -0.9683, -0.01237, 0.7029, -0.6073, -0.3703, -0.7002, -0.2873, 0.6536, -0.6181, 0.5196, 0.5899, -0.2562, 0.1793, 0.9498, -0.4769, -0.1462, 0.8667, 0.1517, -0.9872, 0.04827, 0.569, -0.8205, -0.05462, -0.07169, -0.9781, -0.1953, -0.1186, -0.2896, 0.9498, -0.1987, 0.06834, 0.9777, -0.06578, 0.3166, 0.9463, -0.09703, -0.2871, 0.953, 0.2476, -0.9138, -0.3219, 0.5095, -0.4264, -0.7474, -0.3293, -0.9136, -0.2385, 0.7866, -0.1065, -0.6082, 0.7853, -0.08708, -0.6129, 0.7598, -0.09964, -0.6424, 0.7469, -0.1032, -0.6568, 0.7688, -0.594, -0.2368, -0.05322, -0.9944, 0.09176, 0.712, -0.6002, -0.3646, -0.3629, -0.8734, 0.3247, 0.2298, -0.9582, -0.1707, 0.3064, -0.8373, -0.4528, -0.2106, -0.8354, 0.5076, 0.1974, 0.3943, -0.8975, 0.3156, -0.1367, -0.939, 0.1472, -0.1088, -0.9831, 0.4726, 0.3137, -0.8236, 0.7029, -0.6073, -0.3703, 0.6676, -0.7024, -0.2469, 0.7688, -0.594, -0.2368, 0.669, -0.7118, -0.2139, -0.1397, -0.9447, -0.2967, -0.4364, -0.8581, 0.2705, -0.07122, -0.9503, -0.303, -0.1658, -0.8578, -0.4866, -0.5025, -0.8054, -0.3143, 0.2739, -0.2297, -0.9339, 0.2135, -0.967, -0.1387, 0.3595, -0.1163, -0.9259, 0.4665, -0.002023, -0.8845, 0.5398, -0.1093, -0.8347, 0.2691, -0.2635, -0.9264, 0.969, -0.191, 0.1569, 0.9831, -0.149, 0.1062, 0.9413, -0.3034, -0.1479, 0.9967, -0.07254, -0.03602, 0.3019, -0.889, 0.3441, -0.3253, -0.8953, -0.3042, -0.05554, -0.9018, -0.4285, 0.319, -0.8739, 0.3669, -0.4364, -0.8581, 0.2705, -0.1397, -0.9447, -0.2967, -0.5675, -0.6472, -0.509, -0.5025, -0.8054, -0.3143, -0.9181, -0.3609, -0.1639, -0.4381, -0.8922, -0.1099, -0.4972, -0.8665, -0.04539, -0.9365, -0.316, -0.1519, -0.06634, -0.8219, 0.5657, -0.4364, -0.8581, 0.2705, -0.4711, -0.5602, 0.6813, -0.9485, 0.0303, -0.3152, -0.8822, -0.1415, -0.4491, -0.6313, -0.1512, -0.7607, -0.4636, 0.4632, -0.7554, -0.4119, -0.8926, 0.1833, -0.1981, -0.9624, 0.1859, 0.4801, -0.8286, -0.2881, 0.4053, -0.9116, 0.06901, 0.7854, -0.1921, -0.5884, 0.7866, -0.1065, -0.6082, 0.7469, -0.1032, -0.6568, 0.776, -0.1556, -0.6112, 0.4449, -0.8946, -0.04274, -0.1103, -0.8911, 0.4402, -0.2106, -0.8354, 0.5076, 0.3064, -0.8373, -0.4528, 0.7659, -0.2529, 0.5912, 0.8407, -0.1558, 0.5186, 0.9427, -0.1696, 0.2872, 0.9521, -0.1941, 0.2362, -0.4636, 0.4632, -0.7554, -0.5083, 0.4938, -0.7055, -0.4971, 0.4409, -0.7474, -0.9485, 0.0303, -0.3152, 0.3467, -0.1689, 0.9227, 0.5337, -0.2132, 0.8183, 0.2971, -0.1434, 0.944, 0.2845, -0.1704, 0.9434, -0.06578, 0.3166, 0.9463, 0.005222, 0.4173, 0.9087, 0.2518, 0.4001, 0.8812, 0.1381, 0.3026, 0.943, -0.5616, -0.8235, 0.08042, -0.5187, -0.8549, 0.0002942, 0.4096, -0.9106, -0.05523, 0.3379, -0.9306, 0.1405, -0.4519, -0.8915, -0.03285, -0.9511, -0.2736, -0.1431, -0.9365, -0.316, -0.1519, -0.4972, -0.8665, -0.04539, -0.8985, -0.1191, 0.4224, -0.9333, -0.1068, 0.343, -0.9811, -0.1416, 0.1321, -0.9341, -0.1868, 0.3043, -0.06634, -0.8219, 0.5657, -0.1054, -0.9909, 0.08417, 0.1428, -0.9896, -0.01499, 0.43, -0.7024, 0.5672, 0.363, -0.06147, 0.9298, 0.2985, -0.1289, 0.9457, 0.5105, -0.1661, 0.8437, 0.5041, -0.08867, 0.8591, -0.9795, -0.201, 0.01008, -0.9805, -0.1814, 0.07518, -0.8723, -0.2397, -0.4261, -0.953, -0.1732, -0.2484, -0.1054, -0.9909, 0.08417, -0.4585, -0.7457, -0.4835, -0.2517, -0.7975, -0.5483, 0.1428, -0.9896, -0.01499, -0.3253, -0.8953, -0.3042, -0.6651, -0.324, -0.6728, -0.2893, -0.2046, -0.9351, -0.05554, -0.9018, -0.4285, -0.8151, 0.02276, -0.5788, -0.9307, 0.3302, 0.1573, -0.9174, 0.1782, 0.3558, -0.953, -0.1732, -0.2484, 0.9155, 0.357, 0.1854, 0.9829, 0.04708, 0.1779, 0.8636, 0.2296, 0.4489, 0.7861, 0.4531, 0.4205, 0.4052, -0.9091, 0.09705, -0.2823, -0.8516, -0.4418, -0.3398, -0.8962, -0.2851, 0.3948, -0.8307, 0.3925, -0.7453, 0.007047, 0.6667, -0.779, -0.03824, 0.6258, -0.9331, -0.07634, 0.3515, -0.9333, -0.1068, 0.343, 0.01125, -0.6962, -0.7178, -0.1232, -0.8914, 0.4362, -0.4078, -0.9123, 0.03851, 0.01125, -0.6962, -0.7178, -0.4078, -0.9123, 0.03851, -0.2941, -0.9523, -0.08185, -0.4078, -0.9123, 0.03851, -0.1232, -0.8914, 0.4362, -0.0374, -0.9155, 0.4006, 0.7002, -0.1143, 0.7047, 0.7667, -0.126, 0.6295, 0.9055, -0.0962, 0.4132, 0.8855, -0.08716, 0.4563, -0.8505, -0.2298, -0.473, -0.7641, -0.1716, -0.6218, -0.8151, 0.02276, -0.5788, -0.5821, -0.3492, -0.7343, -0.6181, 0.5196, 0.5899, -0.7002, -0.2873, 0.6536, -0.8448, -0.0369, 0.5338, -0.867, 0.2697, 0.419, -0.7582, -0.564, 0.3272, 0.3793, -0.9215, 0.08339, 0.01323, -0.9972, 0.07335, 0.4282, 0.4881, -0.7605, 0.4787, 0.2989, -0.8255, 0.7489, 0.1754, -0.6391, 0.6632, 0.3214, -0.6759, -0.9307, 0.3302, 0.1573, -0.8151, 0.02276, -0.5788, -0.7641, -0.1716, -0.6218, -0.844, 0.2504, -0.4742, -0.9831, -0.1776, 0.04378, -0.9845, -0.1328, 0.1144, -0.9216, -0.1363, -0.3633, -0.844, -0.03228, -0.5354, -0.08347, -0.9074, 0.4119, -0.4476, -0.3283, 0.8318, -0.156, -0.9101, 0.3839, -0.5616, -0.8235, 0.08042, -0.8856, -0.4376, 0.1555, -0.5187, -0.8549, 0.0002942, -0.5187, -0.8549, 0.0002942, -0.8856, -0.4376, 0.1555, -0.4215, -0.9068, 0.00499, 0.4904, -0.0514, -0.87, 0.4665, -0.002023, -0.8845, 0.3595, -0.1163, -0.9259, 0.2189, -0.08688, -0.9719, -0.3237, -0.3528, 0.8779, -0.2941, -0.9523, -0.08185, -0.4078, -0.9123, 0.03851, -0.4476, -0.3283, 0.8318, 0.005222, 0.4173, 0.9087, -0.0778, -0.3545, 0.9318, 0.3271, -0.2435, 0.9131, 0.2518, 0.4001, 0.8812, -0.5083, 0.4938, -0.7055, -0.4636, 0.4632, -0.7554, -0.3542, 0.2278, -0.907, -0.2731, 0.4654, -0.8419, -0.1341, -0.9448, 0.2988, -0.3002, -0.9093, 0.2882, -0.08347, -0.9074, 0.4119, -0.4215, -0.9068, 0.00499, -0.8856, -0.4376, 0.1555, -0.7582, -0.564, 0.3272, -0.4119, -0.8926, 0.1833, -0.7577, -0.2571, 0.5998, -0.3637, -0.8944, 0.2603, -0.3629, -0.8734, 0.3247, -0.6997, -0.2215, 0.6792, -0.8505, -0.2298, -0.473, -0.9122, -0.06002, -0.4054, -0.8319, -0.124, -0.5409, -0.6511, -0.2176, -0.7271, 0.2298, -0.9582, -0.1707, -0.3629, -0.8734, 0.3247, -0.3637, -0.8944, 0.2603, 0.4427, -0.8759, -0.1919, -0.2797, -0.07177, 0.9574, -0.2847, -0.03561, 0.958, -0.7066, -0.06262, 0.7048, -0.6239, -0.1398, 0.7689, 0.3437, 0.3967, -0.8512, 0.2439, -0.3722, -0.8956, -0.1261, -0.2888, -0.949, -0.01178, 0.3106, -0.9505, 0.2476, -0.9138, -0.3219, -0.3293, -0.9136, -0.2385, 0.1327, -0.907, 0.3996, -0.1517, -0.9266, 0.3441, 0.1585, -0.919, 0.361, 0.4864, -0.3007, 0.8204, 0.1742, -0.9289, 0.327, 0.4864, -0.3007, 0.8204, 0.4083, 0.4317, 0.8043, 0.2518, 0.4001, 0.8812, 0.3271, -0.2435, 0.9131, 0.9328, -0.3595, 0.02594, 0.4096, -0.9106, -0.05523, 0.4463, -0.8814, -0.1548, 0.9566, -0.1588, -0.2443, -0.2536, -0.2086, -0.9445, -0.2082, -0.8789, -0.4292, -0.05554, -0.9018, -0.4285, -0.2893, -0.2046, -0.9351, -0.6564, -0.01665, -0.7542, -0.8319, -0.124, -0.5409, -0.9122, -0.06002, -0.4054, -0.9253, -0.05318, -0.3755, 0.188, -0.9676, 0.1684, -0.4585, -0.7457, -0.4835, -0.7823, -0.6226, 0.01737, -0.04972, -0.8857, 0.4616, 0.9379, -0.2629, 0.2265, 0.7485, -0.3649, 0.5537, 0.389, -0.8447, 0.3677, 0.6402, -0.3399, -0.6889, 0.2793, -0.8604, -0.4262, 0.229, -0.877, -0.4224, 0.4705, -0.35, -0.81, 0.2793, -0.8604, -0.4262, 0.6402, -0.3399, -0.6889, 0.8548, -0.1288, -0.5027, 0.4801, -0.8286, -0.2881, 0.2991, -0.8127, 0.5, 0.4578, -0.1005, 0.8834, 0.5021, -0.3663, 0.7834, -0.4959, -0.3128, 0.8101, -0.2106, -0.8354, 0.5076, -0.1103, -0.8911, 0.4402, -0.3672, -0.2562, 0.8942, 0.1381, 0.3026, 0.943, 0.15, -0.1825, 0.9717, -0.09703, -0.2871, 0.953, -0.06578, 0.3166, 0.9463, 0.3379, -0.9306, 0.1405, 0.9227, -0.3364, 0.188, 0.4441, -0.8882, 0.1181, -0.9402, 0.3394, -0.02986, -0.906, 0.4142, -0.08708, -0.8789, 0.4354, 0.1948, -0.9702, 0.2042, 0.1304, -0.3766, -0.1897, 0.9067, -0.3801, 0.442, 0.8125, -0.1987, 0.06834, 0.9777, -0.1186, -0.2896, 0.9498, -0.7905, -0.5266, 0.3128, -0.05322, -0.9944, 0.09176, -0.172, -0.9851, -0.004002, -0.7823, -0.6226, 0.01737, 0.4096, -0.9106, -0.05523, -0.5187, -0.8549, 0.0002942, -0.4215, -0.9068, 0.00499, 0.4463, -0.8814, -0.1548, 0.9083, -0.1592, -0.3868, 0.8382, -0.1673, -0.5191, 0.9967, -0.07254, -0.03602, 0.9413, -0.3034, -0.1479, 0.991, -0.09564, -0.09361, 0.9967, -0.07254, -0.03602, 0.8382, -0.1673, -0.5191, 0.7725, -0.1538, -0.6161, -0.2448, 0.05123, -0.9682, -0.1064, -0.2092, -0.9721, -0.4681, -0.1959, -0.8617, -0.4491, -0.09924, -0.8879, 0.7667, -0.126, 0.6295, 0.6875, -0.2564, 0.6794, 0.7659, -0.2529, 0.5912, 0.9055, -0.0962, 0.4132, -0.0778, -0.3545, 0.9318, -0.1517, -0.9266, 0.3441, 0.1327, -0.907, 0.3996, 0.3271, -0.2435, 0.9131, -0.3226, -0.1841, -0.9285, -0.4681, -0.1959, -0.8617, -0.1064, -0.2092, -0.9721, -0.107, -0.03275, -0.9937, -0.9045, 0.3987, -0.1517, -0.9181, -0.3609, -0.1639, -0.9365, -0.316, -0.1519, -0.9133, 0.4005, -0.07377, -0.08347, -0.9074, 0.4119, -0.156, -0.9101, 0.3839, -0.1193, -0.8886, -0.4428, 0.2671, -0.894, -0.3599, 0.5099, -0.7636, -0.3961, 0.01323, -0.9972, 0.07335, 0.3793, -0.9215, 0.08339, 0.7083, -0.6697, 0.2231, 0.4772, 0.3667, 0.7987, 0.5021, -0.3663, 0.7834, 0.4578, -0.1005, 0.8834, 0.7201, 0.432, 0.543, 0.3973, -0.9151, -0.06842, 0.4052, -0.9091, 0.09705, 0.3948, -0.8307, 0.3925, -0.04972, -0.8857, 0.4616, -0.4491, -0.09924, -0.8879, -0.463, 0.03958, -0.8855, -0.05201, -0.02905, -0.9982, -0.2448, 0.05123, -0.9682])] * 3)])

# ---- objects
ob_light = bpy.data.objects.new('Light', light_light)
ob_camera = bpy.data.objects.new('Camera', cam_camera)
ob_cube = bpy.data.objects.new('Cube', me_cube_001)
ob_area = bpy.data.objects.new('Area', light_area)

# ---- transforms, parenting, visibility, modifiers, constraints
ob_light.location = (4.765, 0.2837, 6.487)
ob_light.rotation_euler = (0.6503, 0.05522, 1.866)
ob_light.lock_rotations_4d = False
ob_light.empty_display_type = 'ARROWS'
ob_light.color = (0.0, 0.0, 0.0, 0.0)
ob_light.lineart.crease_threshold = 0.0
ob_camera.location = (4.025, -3.842, 4.547)
ob_camera.rotation_euler = (1.101, -1.687e-06, 0.8149)
ob_camera.lock_rotations_4d = False
ob_camera.empty_display_type = 'ARROWS'
ob_camera.color = (0.0, 0.0, 0.0, 0.0)
ob_camera.display_type = 'WIRE'
ob_camera.lineart.crease_threshold = 0.0
ob_cube.location = (0.0, 0.0, 0.0)
ob_cube.rotation_mode = 'QUATERNION'
ob_cube.rotation_quaternion = (0.7071, 0.7071, 0.0, 0.0)
ob_cube.scale = (1.0, 1.0, 1.0)
ob_cube.lineart.crease_threshold = 0.0
ob_area.location = (0.3257, -2.119, 3.411)
ob_area.rotation_euler = (0.9485, -0.6747, -0.04446)
ob_area.lineart.crease_threshold = 0.0

# ---- collection membership
col_collection.objects.link(ob_light)
col_collection.objects.link(ob_camera)
col_collection.objects.link(ob_cube)
col_collection.objects.link(ob_area)

# ---- scene / render settings (as saved in the file)
scene.camera = ob_camera
scene.frame_start = 1; scene.frame_end = 250; scene.frame_set(1)
scene.render.engine = 'BLENDER_EEVEE_NEXT'
scene.render.resolution_x = 500
scene.render.resolution_y = 1500
scene.cycles.use_denoising = False
scene.cycles.samples = 128
scene.cycles.sampling_pattern = 'TABULATED_SOBOL'
scene.cycles.use_adaptive_sampling = False
scene.cycles.use_light_tree = False
scene.view_settings.view_transform = 'Standard'
bpy.context.view_layer.update()
